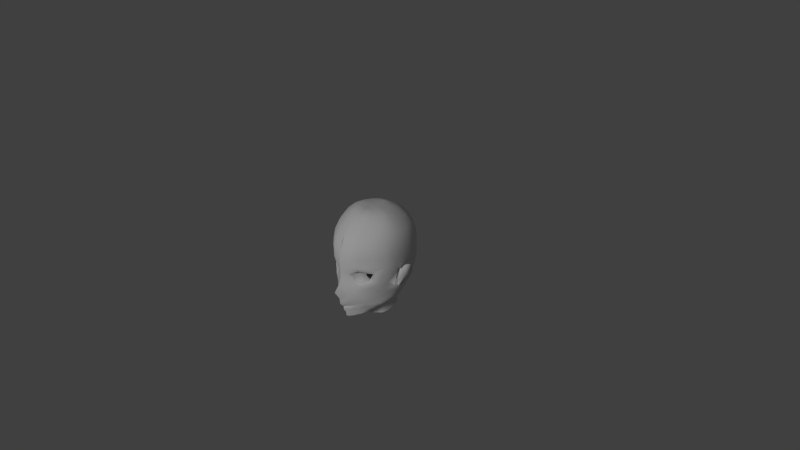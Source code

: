 # Source: kirito201306141649_finish_head_model.blend  (saved by Blender 2.66.1; exported with 4.5.12 LTS)
import bpy
from mathutils import Matrix  # noqa: F401  (used for matrix-valued properties, if any)

bpy.ops.wm.read_factory_settings(use_empty=True)
scene = bpy.context.scene
scene.name = 'Scene'

# ---- collections
col_collection_1 = bpy.data.collections.new('Collection 1'); scene.collection.children.link(col_collection_1)

# ---- world
world_world = bpy.data.worlds.new('World'); scene.world = world_world
world_world.color = (0.05088, 0.05088, 0.05088)
world_world.use_sun_shadow = False
world_world.sun_shadow_jitter_overblur = 0.0
world_world.cycles.sampling_method = 'MANUAL'
world_world.cycles.sample_map_resolution = 256

# ---- cameras
cam_camera = bpy.data.cameras.new('Camera')
cam_camera.clip_end = 100.0
cam_camera.lens = 35.0
cam_camera.sensor_width = 32.0
cam_camera.sensor_height = 18.0
cam_camera.ortho_scale = 7.314
cam_camera.dof.focus_distance = 0.0

# ---- lights
light_lamp = bpy.data.lights.new('Lamp', 'SUN')
light_lamp.transmission_factor = 0.0
light_lamp.cutoff_distance = 30.0
light_lamp.angle = 0.1993
light_lamp.energy = 1.0
light_lamp.shadow_buffer_clip_start = 1.001
light_lamp.shadow_soft_size = 0.1
light_lamp.shadow_cascade_max_distance = 1000.0
light_lamp.cycles.use_multiple_importance_sampling = False

# ---- meshes
me_plane = bpy.data.meshes.new('Plane')
me_plane.from_pydata([(0.3243, -0.5224, 3.975), (-1.004, -0.07045, 4.664), (-1.247, -0.09189, 4.843), (-0.8552, -0.527, 4.603), (0.4095, -0.7678, 3.878), (-0.1518, -0.6961, 4.242), (0.7569, -0.2668, 3.675), (-0.4919, -0.6768, 4.385), (1.062, 0.7262, 3.293), (0.5123, 0.8091, 3.836), (-0.6123, 0.8182, 4.134), (-1.012, -0.7362, 4.765), (-0.05591, -0.9095, 4.295), (0.9591, -0.4015, 3.429), (-1.208, 0.4993, 4.912), (-0.5132, -0.9333, 4.484), (1.28, 0.8164, 3.113), (0.7528, 0.9237, 3.744), (-1.461, -0.113, 4.974), (0.5567, -0.9401, 3.822), (-1.181, -0.8811, 4.863), (-0.03959, -1.088, 4.302), (1.192, -0.4817, 3.299), (-1.549, 0.5506, 5.149), (-0.5854, -1.116, 4.527), (1.55, 1.029, 2.716), (0.8432, 1.151, 3.66), (-0.2351, 1.097, 4.582), (-0.9911, 0.8851, 4.939), (1.062, 0.7262, 3.082), (-1.073, 0.4999, 4.683), (0.5903, -1.432, 3.558), (-0.1134, -1.69, 4.192), (1.517, -0.6965, 2.814), (-0.8251, -1.714, 4.735), (1.961, 1.513, 2.113), (1.132, 1.693, 3.421), (-0.1754, 1.597, 4.664), (-1.39, 1.185, 5.187), (1.974, 2.723, 2.033), (1.132, 2.903, 3.421), (-0.2496, 2.684, 4.726), (-1.231, 2.316, 5.284), (1.979, 3.416, 2.101), (1.119, 3.459, 3.571), (-0.3752, 3.396, 4.855), (-1.108, 3.347, 5.244), (0.3801, -2.368, 3.366), (1.041, -2.066, 2.506), (-0.2645, -2.456, 4.088), (-0.9703, -2.517, 4.751), (1.83, -0.6965, 1.488), (2.113, 1.513, 1.163), (2.2, 2.723, 1.163), (2.222, 3.416, 1.142), (1.378, -2.152, 1.401), (-2.454, 0.8594, 5.568), (-2.455, 2.072, 5.601), (-2.454, 3.306, 5.401), (-1.479, -2.523, 5.308), (-2.454, -1.098, 5.894), (-2.451, -2.041, 6.653), (-2.452, -0.3579, 5.589), (-2.452, -0.1642, 5.589), (0.7967, -2.936, 2.372), (0.2086, -3.109, 3.252), (-0.3772, -3.21, 4.004), (-1.048, -3.278, 4.686), (1.518, -2.781, 0.3288), (-1.797, -3.114, 5.489), (-2.453, -3.129, 5.961), (-2.45, -4.016, 5.853), (-1.156, -3.911, 4.549), (0.07464, -3.719, 3.102), (-0.5363, -3.86, 3.859), (-1.773, -3.938, 5.187), (0.6319, -3.515, 2.205), (1.41, -3.029, 0.491), (-0.6123, 0.8182, 4.134), (-0.5738, 0.9237, 4.14), (-2.443, -4.431, 5.477), (-1.129, -4.22, 4.344), (0.06741, -4.141, 2.825), (-0.5359, -4.208, 3.621), (-1.637, -4.357, 4.703), (0.5749, -3.956, 1.97), (1.188, -3.711, 0.6178), (-2.443, -4.499, 5.211), (-1.082, -4.368, 4.334), (0.1703, -4.454, 2.497), (-0.4951, -4.437, 3.429), (-1.723, -4.503, 4.668), (0.5906, -4.264, 1.724), (0.9715, -4.061, 0.7339), (-2.443, -4.648, 5.36), (-1.167, -4.458, 4.298), (0.06695, -4.604, 2.438), (-0.5374, -4.637, 3.328), (-1.773, -4.581, 4.817), (0.5577, -4.546, 1.602), (0.8064, -4.313, 0.9014), (-2.443, -5.05, 5.314), (-1.16, -5.06, 3.928), (-0.259, -5.006, 2.254), (-0.549, -5.067, 3.072), (-1.773, -4.944, 4.746), (0.2259, -4.857, 1.437), (0.6446, -4.549, 1.034), (-2.443, -5.539, 4.988), (-1.046, -5.613, 3.459), (-0.1099, -5.119, 1.857), (-0.448, -5.437, 2.39), (-1.701, -5.421, 4.349), (0.09066, -4.994, 1.629), (-2.443, -6.06, 4.94), (-1.17, -5.756, 3.48), (-0.7677, -5.742, 2.833), (-1.773, -5.954, 4.396), (-2.445, -6.404, 4.579), (-1.17, -5.996, 3.497), (-1.831, -6.227, 4.195), (0.3243, -0.5224, 2.67), (-1.004, -0.07045, 2.67), (-0.8552, -0.527, 2.67), (-0.1518, -0.6961, 2.67), (0.7569, -0.2668, 2.67), (-0.4919, -0.6768, 2.67), (1.062, 0.7262, 2.67), (0.5123, 0.8091, 2.67), (-1.073, 0.4999, 2.67), (-0.6123, 0.8182, 2.67), (1.924, -0.6779, 0.2228), (2.348, 0.912, 0.1565), (2.278, 2.762, -0.1233), (2.271, 3.421, -0.1447), (1.691, -2.293, 0.1657), (2.115, -1.395, -0.09887), (-0.02168, -4.934, 0.6187), (-0.5296, -5.251, 1.152), (0.09066, -4.808, 0.3907), (-2.47, -6.218, 3.34), (-1.113, -5.556, 1.595), (-1.17, -5.81, 2.259), (-1.831, -6.041, 2.957), (-2.486, -5.778, 2.385), (-2.471, -5.682, 1.878), (-2.442, -6.344, 1.475), (-2.442, -7.247, 1.141), (-1.66, -6.206, 1.178), (-0.2101, -5.157, -0.6149), (-0.5439, -5.401, -0.0814), (0.07642, -4.922, -0.8429), (-0.7819, -5.74, 0.6282), (-0.7656, -5.98, -0.9136), (-0.7483, -6.112, -0.2876), (-0.7548, -5.925, -1.369), (-0.8514, -6.15, 0.4476), (1.978, -1.827, -0.05244), (1.949, -2.03, -0.1665), (2.025, -1.995, -0.4335), (2.352, -1.356, -1.02), (2.612, -0.8087, -1.446), (1.691, -1.787, 0.2649), (2.803, -0.3038, -1.641), (2.955, 0.2455, -1.629), (3.059, 0.7378, -1.491), (3.096, 1.043, -1.298), (3.075, 1.254, -0.9722), (2.94, 1.214, -0.4801), (2.695, 0.8088, -0.0943), (2.17, 0.3796, 0.1655), (2.164, -0.9666, 0.04671), (1.887, -1.329, -0.1471), (1.752, -1.767, -0.1023), (1.724, -1.966, -0.2141), (1.798, -1.932, -0.4756), (2.118, -1.306, -1.05), (2.373, -0.7699, -1.467), (2.56, -0.2754, -1.658), (2.709, 0.2627, -1.647), (2.811, 0.7449, -1.511), (2.847, 1.043, -1.322), (2.826, 1.251, -1.003), (2.695, 1.211, -0.5212), (2.5, 0.8196, -0.118), (1.98, -0.9195, 0.0201), (1.961, -0.9976, -0.383), (1.872, -1.285, -0.3536), (1.854, -1.416, -0.427), (1.903, -1.394, -0.5986), (2.113, -0.9825, -0.9758), (2.28, -0.631, -1.249), (2.403, -0.3065, -1.374), (2.5, 0.04657, -1.367), (2.567, 0.363, -1.278), (2.591, 0.5588, -1.154), (2.577, 0.6947, -0.9448), (2.491, 0.6687, -0.6285), (2.356, 0.424, -0.3628), (2.015, -0.7183, -0.2867), (2.135, -0.5299, -0.703), (2.112, -0.607, -0.6951), (2.107, -0.6419, -0.7147), (2.12, -0.636, -0.7607), (2.176, -0.5259, -0.8617), (2.221, -0.4318, -0.9348), (2.254, -0.3449, -0.9684), (2.28, -0.2504, -0.9664), (2.298, -0.1657, -0.9426), (2.304, -0.1133, -0.9094), (2.3, -0.07687, -0.8534), (2.277, -0.08384, -0.7687), (2.241, -0.1493, -0.6976), (2.15, -0.4552, -0.6772), (2.589, -0.297, -0.729), (2.185, 3.386, -1.875), (0.4694, -4.45, -0.1426), (0.6683, -4.38, -0.7926), (0.9374, -4.03, -0.9088), (1.183, -3.348, -1.036), (1.924, -0.6779, 0.2228), (2.047, 0.317, -1.579), (1.608, -2.293, -1.565), (1.265, -3.1, -1.198), (2.195, 2.762, -1.854), (1.691, -1.787, 0.2649), (1.934, -0.6779, -1.508), (1.608, -1.787, -1.465), (1.614, 0.912, -2.978), (1.637, 3.386, -3.28), (0.1499, -4.38, -1.981), (0.3801, -4.03, -2.21), (0.6256, -3.348, -2.44), (1.15, -1.787, -2.868), (1.05, -2.293, -2.886), (0.7079, -3.1, -2.602), (1.638, 2.762, -3.258), (1.107, 0.912, -4.145), (1.451, -0.6121, -3.027), (1.13, 3.386, -4.145), (-0.3574, -4.38, -2.61), (-0.1272, -4.03, -2.692), (0.1183, -3.402, -3.137), (0.4939, -1.787, -3.682), (0.3642, -2.293, -3.522), (0.2006, -3.1, -3.269), (1.13, 2.762, -4.145), (0.9433, -0.6121, -3.945), (-2.457, -4.383, -3.17), (-2.457, 0.9083, -5.559), (-2.457, -0.6157, -4.996), (-2.457, 2.759, -5.899), (-2.457, -3.104, -3.401), (-2.457, -3.352, -3.314), (-2.457, -1.791, -4.128), (-2.457, -2.296, -3.739), (-2.457, 3.357, -5.961), (-2.457, -4.033, -3.176), (-0.4882, 0.912, -5.274), (-0.465, 3.386, -5.575), (-1.397, -4.38, -3.137), (-1.32, -4.03, -3.187), (-1.074, -3.563, -3.436), (-0.6813, -1.787, -4.212), (-0.6496, -2.293, -4.028), (-0.9921, -3.1, -3.623), (-0.4645, 2.762, -5.554), (-0.6514, -0.6121, -4.759), (-1.039, -5.761, -2.313), (-1.336, -5.715, -2.743), (-1.871, -5.689, -3.113), (-2.408, -5.699, -3.309), (-0.266, -4.873, -1.842), (-0.7407, -4.859, -2.478), (-1.429, -4.887, -3.136), (-2.484, -4.97, -3.171), (1.717, 4.508, 2.143), (0.9182, 4.666, 3.433), (-0.473, 4.607, 4.615), (-1.16, 4.561, 4.917), (2.131, 4.625, 1.077), (-2.431, 4.56, 5.069), (2.294, 4.63, -0.1284), (2.178, 4.597, -1.75), (1.528, 4.597, -3.267), (0.9374, 4.597, -4.192), (-2.424, 4.57, -5.72), (-0.5572, 4.597, -5.213), (1.374, 5.679, 2.051), (0.561, 5.726, 3.093), (-0.6239, 5.658, 3.908), (-1.175, 5.605, 4.316), (1.815, 5.679, 1.076), (-2.455, 5.561, 4.534), (1.949, 5.684, -0.2923), (1.785, 5.647, -1.693), (1.202, 5.647, -3.197), (0.6586, 5.647, -3.94), (-2.461, 5.616, -5.242), (-1.049, 5.647, -4.905), (0.7069, 6.665, 1.588), (0.03595, 6.695, 2.416), (-0.9019, 6.652, 3.107), (-1.624, 6.619, 3.434), (1.222, 6.675, 0.8824), (-2.461, 6.591, 3.54), (1.326, 6.668, -0.2509), (1.094, 6.645, -1.446), (0.5466, 6.645, -2.75), (-0.05838, 6.645, -3.534), (-2.454, 6.625, -4.263), (-1.54, 6.645, -4.22), (-0.1013, 7.449, 1.273), (-0.6174, 7.479, 1.934), (-1.031, 7.436, 2.32), (-1.624, 7.403, 2.619), (0.3432, 7.449, 0.5228), (-2.461, 7.375, 2.702), (0.3973, 7.453, -0.1355), (0.2605, 7.429, -1.049), (-0.2272, 7.429, -2.079), (-0.7633, 7.429, -2.732), (-1.54, 7.429, -3.139), (-2.455, 7.371, -3.303), (-0.9196, 7.864, 0.7686), (-1.257, 7.893, 1.185), (-1.526, 7.85, 1.428), (-1.914, 7.817, 1.616), (-0.6294, 7.864, 0.2962), (-2.463, 7.789, 1.668), (-0.5942, 7.867, -0.1182), (-0.6834, 7.843, -0.6932), (-1.002, 7.843, -1.342), (-1.352, 7.843, -1.753), (-1.859, 7.843, -2.009), (-2.465, 7.785, -2.112), (-2.452, 7.887, 0.7605), (-2.451, 7.856, 1.185), (-2.451, 7.815, 1.428), (-2.451, 7.797, 1.616), (-2.451, 7.934, 0.2962), (-2.451, 7.937, -0.1182), (-2.451, 7.919, -0.6932), (-2.451, 7.896, -1.342), (-2.451, 7.843, -1.753), (-2.451, 7.779, -2.009), (-1.66, -7.11, 0.8556), (-0.7656, -6.883, -1.156), (-0.7483, -7.016, -0.5538), (-0.7548, -6.829, -1.594), (-0.8514, -7.054, 0.1532), (-1.039, -6.664, -2.502), (-1.336, -6.618, -2.915), (-1.871, -6.593, -3.271), (-2.408, -6.603, -3.459)], [(10, 78), (30, 10), (29, 8), (62, 63), (131, 171)], [(5, 12, 4, 0), (6, 0, 4, 13), (9, 8, 16, 17), (8, 6, 13, 16), (7, 3, 11, 15), (3, 1, 2, 11), (18, 2, 14, 23), (17, 16, 25, 26), (11, 2, 18, 20), (17, 26, 27, 79), (16, 13, 22, 25), (13, 4, 19, 22), (14, 2, 1, 30), (12, 15, 24, 21), (15, 11, 20, 24), (12, 21, 19, 4), (23, 27, 28), (63, 18, 23, 56), (25, 22, 33, 35), (22, 19, 31, 33), (20, 60, 34, 24), (73, 65, 66, 74), (21, 24, 34, 32), (26, 25, 35, 36), (36, 35, 39, 40), (40, 39, 43, 44), (41, 40, 44, 45), (42, 41, 45, 46), (32, 34, 50, 49), (65, 47, 49, 66), (49, 47, 31, 32), (43, 39, 53, 54), (35, 33, 51, 52), (39, 35, 52, 53), (38, 42, 57, 56), (56, 23, 28, 38), (15, 12, 5, 7), (48, 47, 65, 64), (55, 48, 64, 68), (48, 55, 51, 33), (31, 47, 48, 33), (50, 59, 69, 67), (49, 50, 67, 66), (66, 67, 72, 74), (31, 19, 21, 32), (64, 65, 73, 76), (68, 64, 76, 77), (67, 69, 75, 72), (69, 70, 71, 75), (34, 60, 59, 50), (59, 60, 61), (70, 59, 61), (70, 69, 59), (27, 37, 38, 28), (26, 36, 37, 27), (36, 40, 41, 37), (37, 41, 42, 38), (18, 63, 60, 20), (46, 58, 57, 42), (9, 17, 79, 78), (79, 14, 30, 78), (14, 79, 27, 23), (76, 73, 82, 85), (72, 75, 84, 81), (75, 71, 80, 84), (77, 76, 85, 86), (73, 74, 83, 82), (74, 72, 81, 83), (86, 85, 92, 93), (81, 84, 91, 88), (83, 81, 88, 90), (82, 83, 90, 89), (85, 82, 89, 92), (84, 80, 87, 91), (91, 87, 94, 98), (93, 92, 99, 100), (88, 91, 98, 95), (90, 88, 95, 97), (89, 90, 97, 96), (92, 89, 96, 99), (99, 96, 103, 106), (98, 94, 101, 105), (100, 99, 106, 107), (95, 98, 105, 102), (97, 95, 102, 104), (96, 97, 104, 103), (103, 104, 111, 110), (106, 103, 110, 113), (105, 101, 108, 112), (102, 105, 112, 109), (104, 102, 109, 111), (111, 109, 115, 116), (112, 108, 114, 117), (109, 112, 117, 115), (117, 114, 118, 120), (115, 117, 120, 119), (119, 116, 115), (6, 8, 127, 125), (78, 30, 129, 130), (0, 6, 125, 121), (1, 3, 123, 122), (5, 0, 121, 124), (3, 7, 126, 123), (8, 9, 128, 127), (30, 1, 122, 129), (9, 78, 130, 128), (7, 5, 124, 126), (111, 116, 141, 138), (53, 52, 132, 133), (113, 110, 137, 139), (54, 53, 133, 134), (120, 118, 140, 143), (162, 131, 51), (116, 119, 142, 141), (68, 135, 55), (110, 111, 138, 137), (132, 52, 170), (119, 120, 143, 142), (144, 142, 143, 140), (145, 141, 142, 144), (138, 141, 152, 150), (152, 141, 148, 156), (137, 138, 150, 149), (139, 137, 149, 151), (150, 152, 156, 154), (149, 150, 154, 153), (151, 149, 153, 155), (141, 145, 146, 148), (139, 100, 107), (106, 139, 107), (113, 139, 106), (55, 135, 225, 51), (51, 131, 170, 52), (157, 158, 174, 173), (167, 168, 183, 182), (160, 161, 177, 176), (158, 159, 175, 174), (171, 136, 172, 185), (161, 163, 178, 177), (159, 160, 176, 175), (163, 164, 179, 178), (168, 169, 184, 183), (164, 165, 180, 179), (165, 166, 181, 180), (136, 157, 173, 172), (166, 167, 182, 181), (182, 183, 197, 196), (176, 177, 191, 190), (183, 184, 198, 197), (177, 178, 192, 191), (178, 179, 193, 192), (172, 173, 187, 186), (185, 172, 186, 199), (179, 180, 194, 193), (173, 174, 188, 187), (180, 181, 195, 194), (174, 175, 189, 188), (181, 182, 196, 195), (175, 176, 190, 189), (184, 185, 199, 198), (194, 195, 209, 208), (188, 189, 203, 202), (195, 196, 210, 209), (189, 190, 204, 203), (198, 199, 213, 212), (196, 197, 211, 210), (190, 191, 205, 204), (197, 198, 212, 211), (191, 192, 206, 205), (199, 186, 200, 213), (192, 193, 207, 206), (186, 187, 201, 200), (193, 194, 208, 207), (187, 188, 202, 201), (201, 202, 203, 204, 205, 206, 207, 208, 209, 210, 211, 212, 213, 200), (220, 185, 184, 132, 170), (214, 169, 168), (214, 167, 166), (214, 166, 165), (214, 165, 164), (214, 164, 163), (214, 163, 161), (214, 161, 160), (214, 160, 159), (214, 159, 158), (214, 158, 157), (214, 157, 136), (214, 136, 171), (214, 168, 167), (171, 169, 214), (169, 132, 184), (93, 100, 216, 217), (220, 225, 227, 226), (220, 226, 221, 170), (77, 86, 218, 219), (225, 135, 222, 227), (135, 68, 223, 222), (220, 171, 185), (131, 162, 225, 220), (134, 133, 224, 215), (169, 171, 220, 170, 132), (86, 93, 217, 218), (68, 77, 219, 223), (139, 216, 100), (151, 217, 216, 139), (215, 224, 236, 229), (228, 221, 226, 238), (219, 218, 231, 232), (132, 228, 224, 133), (233, 227, 222, 234), (224, 228, 236), (222, 223, 235, 234), (218, 217, 230, 231), (223, 219, 232, 235), (132, 221, 228), (221, 132, 170), (238, 226, 227, 233), (234, 235, 245, 244), (228, 238, 247, 237), (233, 234, 244, 243), (229, 236, 246, 239), (235, 232, 242, 245), (238, 233, 243, 247), (231, 230, 240, 241), (232, 231, 241, 242), (236, 228, 237, 246), (237, 258, 266, 246), (245, 265, 264, 244), (263, 243, 244, 264), (246, 266, 259, 239), (242, 262, 265, 245), (258, 237, 247, 267), (267, 247, 243, 263), (241, 261, 262, 242), (240, 260, 261, 241), (265, 262, 253, 252), (258, 267, 250, 249), (267, 263, 254, 250), (261, 260, 248, 257), (262, 261, 257, 253), (266, 258, 249, 251), (264, 265, 252, 255), (263, 264, 255, 254), (259, 266, 251, 256), (151, 272, 230, 217), (230, 272, 240), (240, 272, 273), (240, 273, 274, 260), (260, 274, 275, 248), (274, 270, 271, 275), (273, 269, 270, 274), (272, 268, 269, 273), (155, 268, 272, 151), (44, 43, 276, 277), (215, 229, 284, 283), (45, 44, 277, 278), (229, 239, 285, 284), (43, 54, 280, 276), (46, 45, 278, 279), (239, 259, 287, 285), (54, 134, 282, 280), (134, 215, 283, 282), (58, 46, 279, 281), (259, 256, 286, 287), (278, 277, 289, 290), (284, 285, 297, 296), (279, 278, 290, 291), (285, 287, 299, 297), (276, 280, 292, 288), (287, 286, 298, 299), (281, 279, 291, 293), (280, 282, 294, 292), (282, 283, 295, 294), (277, 276, 288, 289), (283, 284, 296, 295), (297, 299, 311, 309), (288, 292, 304, 300), (299, 298, 310, 311), (293, 291, 303, 305), (292, 294, 306, 304), (294, 295, 307, 306), (289, 288, 300, 301), (295, 296, 308, 307), (290, 289, 301, 302), (296, 297, 309, 308), (291, 290, 302, 303), (308, 309, 321, 320), (303, 302, 314, 315), (309, 311, 322, 321), (300, 304, 316, 312), (305, 303, 315, 317), (304, 306, 318, 316), (306, 307, 319, 318), (301, 300, 312, 313), (307, 308, 320, 319), (302, 301, 313, 314), (310, 323, 322, 311), (321, 322, 334, 333), (312, 316, 328, 324), (322, 323, 335, 334), (317, 315, 327, 329), (316, 318, 330, 328), (318, 319, 331, 330), (313, 312, 324, 325), (319, 320, 332, 331), (314, 313, 325, 326), (320, 321, 333, 332), (315, 314, 326, 327), (328, 330, 341, 340), (330, 331, 342, 341), (325, 324, 336, 337), (331, 332, 343, 342), (326, 325, 337, 338), (332, 333, 344, 343), (327, 326, 338, 339), (333, 334, 345, 344), (324, 328, 340, 336), (327, 339, 329), (345, 334, 335), (271, 270, 353, 354), (156, 148, 346, 350), (154, 156, 350, 348), (153, 154, 348, 347), (155, 153, 347, 349), (148, 146, 147, 346), (268, 155, 349, 351), (269, 268, 351, 352), (270, 269, 352, 353)])
me_plane.polygons.foreach_set('use_smooth', [True] * 328)
me_plane.use_remesh_preserve_volume = False
me_plane.use_remesh_preserve_attributes = False
me_plane.use_mirror_vertex_groups = False
me_plane.update()

# ---- curves / text
cu_beziercurve = bpy.data.curves.new('BezierCurve', 'CURVE')
cu_beziercurve.dimensions = '3D'
_sp = cu_beziercurve.splines.new('BEZIER'); _sp.bezier_points.add(26)
_sp.bezier_points.foreach_set('co', [0.8239, -0.1185, 0.001918, 0.6648, -0.1866, 0.001918, 0.7166, -0.3227, 0.001918, 0.7309, -0.4796, 0.001918, 0.6925, -0.4918, 0.001918, 0.6274, -0.5044, 0.001918, 0.5875, -0.5333, 0.001918, 0.555, -0.5344, 0.001918, 0.543, -0.5252, 0.001918, 0.5332, -0.5423, 0.001918, 0.5005, -0.5998, 0.001918, 0.4332, -0.5985, 0.001918, 0.377, -0.6182, 0.001918, 0.3237, -0.6528, 0.001918, 0.3005, -0.6437, 0.001918, 0.2139, -0.5826, 0.001918, 0.13, -0.5635, 0.001918, -0.09216, -0.5665, 0.001918, -0.331, -0.5145, 0.001918, -0.6619, -0.2545, 0.001918, -0.672, 0.2779, 0.001918, -0.2884, 0.5985, 0.001918, 0.1381, 0.5101, 0.001918, 0.4031, 0.3436, 0.001918, 0.5696, 0.3208, 0.001918, 0.6706, 0.3284, 0.001918, 0.764, 0.3504, 0.001918])
_sp.bezier_points.foreach_set('handle_left', [0.8532, -0.1167, 0.001918, 0.6746, -0.162, 0.00196, 0.7048, -0.2833, 0.00196, 0.7535, -0.4636, 0.00196, 0.7047, -0.4932, 0.00196, 0.6376, -0.4976, 0.001973, 0.5995, -0.5309, 0.001983, 0.5624, -0.5354, 0.002507, 0.5467, -0.5215, 0.002256, 0.5413, -0.5294, 0.001983, 0.5078, -0.5881, 0.001977, 0.4454, -0.601, 0.001977, 0.3871, -0.6101, 0.001977, 0.3365, -0.6509, 0.002082, 0.3061, -0.6498, 0.002056, 0.222, -0.5842, 0.001986, 0.1489, -0.5652, 0.001962, -0.0733, -0.5683, 0.001962, -0.2509, -0.5513, 0.001924, -0.625, -0.3138, 0.001928, -0.7169, 0.1466, 0.001924, -0.3764, 0.5932, 0.001925, 0.07944, 0.5444, 0.001928, 0.3188, 0.3693, 0.001927, 0.4815, 0.3208, 0.001951, 0.5833, 0.316, 0.001943, 0.73, 0.3414, 0.001939])
_sp.bezier_points.foreach_set('handle_right', [0.8042, -0.1197, 0.001918, 0.654, -0.2138, 0.00187, 0.7251, -0.3508, 0.001887, 0.707, -0.4966, 0.001872, 0.6634, -0.4885, 0.001815, 0.6084, -0.517, 0.001815, 0.5685, -0.5371, 0.001815, 0.5528, -0.5342, 0.00175, 0.5404, -0.5278, 0.001676, 0.5229, -0.5586, 0.001835, 0.4911, -0.6147, 0.001842, 0.4159, -0.595, 0.001834, 0.3634, -0.6293, 0.001838, 0.3175, -0.6537, 0.001838, 0.2954, -0.6382, 0.001791, 0.199, -0.5795, 0.001791, 0.1069, -0.5613, 0.001863, -0.1153, -0.5644, 0.001863, -0.484, -0.4441, 0.001906, -0.7126, -0.1732, 0.001903, -0.6157, 0.4426, 0.00191, -0.1491, 0.6067, 0.001906, 0.2208, 0.4618, 0.001902, 0.507, 0.3119, 0.001906, 0.6008, 0.3209, 0.001906, 0.7117, 0.3343, 0.001906, 0.8116, 0.363, 0.001888])
for _p, _l, _r in zip(_sp.bezier_points, ['ALIGNED', 'ALIGNED', 'ALIGNED', 'ALIGNED', 'ALIGNED', 'ALIGNED', 'ALIGNED', 'ALIGNED', 'ALIGNED', 'ALIGNED', 'ALIGNED', 'ALIGNED', 'ALIGNED', 'ALIGNED', 'ALIGNED', 'ALIGNED', 'ALIGNED', 'ALIGNED', 'ALIGNED', 'ALIGNED', 'ALIGNED', 'ALIGNED', 'ALIGNED', 'ALIGNED', 'ALIGNED', 'ALIGNED', 'ALIGNED'], ['ALIGNED', 'ALIGNED', 'ALIGNED', 'ALIGNED', 'ALIGNED', 'ALIGNED', 'ALIGNED', 'ALIGNED', 'ALIGNED', 'ALIGNED', 'ALIGNED', 'ALIGNED', 'ALIGNED', 'ALIGNED', 'ALIGNED', 'ALIGNED', 'ALIGNED', 'ALIGNED', 'ALIGNED', 'ALIGNED', 'ALIGNED', 'ALIGNED', 'ALIGNED', 'ALIGNED', 'ALIGNED', 'ALIGNED', 'ALIGNED']): _p.handle_left_type = _l; _p.handle_right_type = _r
_sp.order_u = 0
_sp.order_v = 0
_sp = cu_beziercurve.splines.new('BEZIER'); _sp.bezier_points.add(2)
_sp.bezier_points.foreach_set('co', [0.238, 0.007624, 0.4438, 0.3032, 0.02662, 0.4199, 0.1918, 0.1366, 0.4607])
_sp.bezier_points.foreach_set('handle_left', [0.2045, 0.01168, 0.4564, 0.3179, -0.007113, 0.4145, 0.2126, 0.1166, 0.4531])
_sp.bezier_points.foreach_set('handle_right', [0.2859, 0.001806, 0.4257, 0.2855, 0.06708, 0.4264, 0.161, 0.1662, 0.4719])
for _p, _l, _r in zip(_sp.bezier_points, ['ALIGNED', 'ALIGNED', 'ALIGNED'], ['ALIGNED', 'ALIGNED', 'ALIGNED']): _p.handle_left_type = _l; _p.handle_right_type = _r
_sp.order_u = 0
_sp.order_v = 0
_sp = cu_beziercurve.splines.new('BEZIER'); _sp.bezier_points.add(7)
_sp.bezier_points.foreach_set('co', [0.1918, 0.1366, 0.4607, 0.09331, 0.173, 0.4968, 0.01016, 0.1571, 0.5255, -0.03417, 0.08778, 0.5424, -0.004281, 0.02757, 0.5325, 0.05524, 0.003334, 0.5107, 0.1213, 0.001936, 0.4865, 0.2388, -0.01752, 0.4435])
_sp.bezier_points.foreach_set('handle_left', [0.2126, 0.1166, 0.4531, 0.1214, 0.1736, 0.4865, 0.03734, 0.1729, 0.5155, -0.03629, 0.1252, 0.5439, -0.02269, 0.04807, 0.5393, 0.03332, 0.007526, 0.5188, 0.09941, 0.006128, 0.4946, 0.2169, -0.01333, 0.4516])
_sp.bezier_points.foreach_set('handle_right', [0.161, 0.1662, 0.4719, 0.0595, 0.1723, 0.5091, -0.01836, 0.1405, 0.5359, -0.03224, 0.05379, 0.5412, 0.01609, 0.004882, 0.525, 0.08425, -0.002215, 0.5001, 0.1503, -0.003613, 0.4759, 0.2678, -0.02307, 0.4328])
for _p, _l, _r in zip(_sp.bezier_points, ['ALIGNED', 'ALIGNED', 'ALIGNED', 'ALIGNED', 'ALIGNED', 'ALIGNED', 'ALIGNED', 'ALIGNED'], ['ALIGNED', 'ALIGNED', 'ALIGNED', 'ALIGNED', 'ALIGNED', 'ALIGNED', 'ALIGNED', 'ALIGNED']): _p.handle_left_type = _l; _p.handle_right_type = _r
_sp.order_u = 0
_sp.order_v = 0
_sp = cu_beziercurve.splines.new('BEZIER'); _sp.bezier_points.add(4)
_sp.bezier_points.foreach_set('co', [0.3989, -0.04511, 0.3967, 0.5098, -0.06978, 0.348, 0.5801, -0.1417, 0.2672, 0.6538, -0.2697, 0.1682, 0.7265, -0.4541, 0.0009798])
_sp.bezier_points.foreach_set('handle_left', [0.3735, -0.041, 0.4048, 0.4935, -0.05639, 0.3598, 0.5703, -0.1267, 0.2806, 0.6424, -0.2516, 0.1819, 0.73, -0.4385, 0.09745])
_sp.bezier_points.foreach_set('handle_right', [0.438, -0.05143, 0.3841, 0.5401, -0.09472, 0.326, 0.599, -0.1706, 0.2413, 0.6687, -0.2932, 0.1505, 0.7238, -0.4666, -0.07612])
for _p, _l, _r in zip(_sp.bezier_points, ['ALIGNED', 'ALIGNED', 'ALIGNED', 'ALIGNED', 'ALIGNED'], ['ALIGNED', 'ALIGNED', 'ALIGNED', 'ALIGNED', 'ALIGNED']): _p.handle_left_type = _l; _p.handle_right_type = _r
_sp.order_u = 0
_sp.order_v = 0
_sp = cu_beziercurve.splines.new('BEZIER'); _sp.bezier_points.add(8)
_sp.bezier_points.foreach_set('co', [0.1976, 0.04384, 0.4513, 0.234, 0.04662, 0.4342, 0.2169, 0.08873, 0.4505, 0.1449, 0.1358, 0.4813, 0.07366, 0.1422, 0.5106, 0.01492, 0.1052, 0.5214, 0.01734, 0.06107, 0.5214, 0.08784, 0.04409, 0.4986, 0.1293, 0.0618, 0.4772])
_sp.bezier_points.foreach_set('handle_left', [0.1776, 0.05326, 0.471, 0.2159, 0.04316, 0.4526, 0.2343, 0.07481, 0.4527, 0.1687, 0.133, 0.4885, 0.09118, 0.1491, 0.5143, 0.02911, 0.1254, 0.5242, 0.006004, 0.08418, 0.5348, 0.07086, 0.03427, 0.5213, 0.1072, 0.0592, 0.4951])
_sp.bezier_points.foreach_set('handle_right', [0.2177, 0.03436, 0.4314, 0.2558, 0.0508, 0.412, 0.1943, 0.1067, 0.4476, 0.1296, 0.1376, 0.4767, 0.05069, 0.133, 0.5059, -0.003042, 0.07972, 0.5178, 0.02961, 0.03607, 0.5069, 0.1023, 0.05244, 0.4793, 0.1536, 0.06466, 0.4576])
for _p, _l, _r in zip(_sp.bezier_points, ['ALIGNED', 'ALIGNED', 'ALIGNED', 'ALIGNED', 'ALIGNED', 'ALIGNED', 'ALIGNED', 'ALIGNED', 'ALIGNED'], ['ALIGNED', 'ALIGNED', 'ALIGNED', 'ALIGNED', 'ALIGNED', 'ALIGNED', 'ALIGNED', 'ALIGNED', 'ALIGNED']): _p.handle_left_type = _l; _p.handle_right_type = _r
_sp.order_u = 0
_sp.order_v = 0
_sp = cu_beziercurve.splines.new('BEZIER'); _sp.bezier_points.add(1)
_sp.bezier_points.foreach_set('co', [0.3026, -0.5484, 0.05466, 0.4613, -0.4414, 0.1536])
_sp.bezier_points.foreach_set('handle_left', [0.2902, -0.5519, 0.05306, 0.4685, -0.4356, 0.1627])
_sp.bezier_points.foreach_set('handle_right', [0.3287, -0.541, 0.05803, 0.4476, -0.4524, 0.1363])
for _p, _l, _r in zip(_sp.bezier_points, ['ALIGNED', 'ALIGNED'], ['ALIGNED', 'ALIGNED']): _p.handle_left_type = _l; _p.handle_right_type = _r
_sp.order_u = 0
_sp.order_v = 0
_sp = cu_beziercurve.splines.new('BEZIER'); _sp.bezier_points.add(3)
_sp.bezier_points.foreach_set('co', [0.2578, -0.5725, 0.01271, 0.3285, -0.5725, 0.03668, 0.3587, -0.5826, 0.02186, 0.3628, -0.6327, 0.001024])
_sp.bezier_points.foreach_set('handle_left', [0.2431, -0.5761, 0.01107, 0.3159, -0.5704, 0.03466, 0.3481, -0.5794, 0.02867, 0.3633, -0.6295, 0.0085])
_sp.bezier_points.foreach_set('handle_right', [0.2836, -0.5662, 0.01558, 0.3491, -0.576, 0.03998, 0.3681, -0.5854, 0.0158, 0.362, -0.6372, -0.009581])
for _p, _l, _r in zip(_sp.bezier_points, ['ALIGNED', 'ALIGNED', 'ALIGNED', 'ALIGNED'], ['ALIGNED', 'ALIGNED', 'ALIGNED', 'ALIGNED']): _p.handle_left_type = _l; _p.handle_right_type = _r
_sp.order_u = 0
_sp.order_v = 0
_sp = cu_beziercurve.splines.new('BEZIER'); _sp.bezier_points.add(5)
_sp.bezier_points.foreach_set('co', [-0.02219, -0.02739, 0.4705, -0.166, -0.02739, 0.4719, -0.3864, -0.02739, 0.4576, -0.5263, -0.02739, 0.4118, -0.6632, -0.02739, 0.2686, -0.7084, -0.02739, -0.006626])
_sp.bezier_points.foreach_set('handle_left', [0.01721, -0.02722, 0.469, -0.1266, -0.02915, 0.4714, -0.3365, -0.02915, 0.4628, -0.4802, -0.02915, 0.4362, -0.6334, -0.02915, 0.3122, -0.7084, -0.02915, 0.06093])
_sp.bezier_points.foreach_set('handle_right', [-0.07945, -0.02765, 0.4726, -0.2232, -0.02484, 0.4726, -0.4434, -0.02539, 0.4516, -0.5769, -0.02546, 0.3849, -0.6955, -0.02549, 0.2213, -0.7085, -0.0259, -0.06391])
for _p, _l, _r in zip(_sp.bezier_points, ['ALIGNED', 'ALIGNED', 'ALIGNED', 'ALIGNED', 'ALIGNED', 'ALIGNED'], ['ALIGNED', 'ALIGNED', 'ALIGNED', 'ALIGNED', 'ALIGNED', 'ALIGNED']): _p.handle_left_type = _l; _p.handle_right_type = _r
_sp.order_u = 0
_sp.order_v = 0
_sp = cu_beziercurve.splines.new('BEZIER'); _sp.bezier_points.add(0)
_sp.bezier_points.foreach_set('co', [-0.09216, -0.5665, 0.001918])
_sp.bezier_points.foreach_set('handle_left', [-0.0733, -0.5683, 0.001962])
_sp.bezier_points.foreach_set('handle_right', [-0.1153, -0.5644, 0.001863])
for _p, _l, _r in zip(_sp.bezier_points, ['ALIGNED'], ['ALIGNED']): _p.handle_left_type = _l; _p.handle_right_type = _r
_sp.order_u = 0
_sp.order_v = 0
_sp = cu_beziercurve.splines.new('BEZIER'); _sp.bezier_points.add(2)
_sp.bezier_points.foreach_set('co', [0.05972, -0.4887, 0.1079, 0.009744, -0.4231, 0.2344, 0.03154, -0.3015, 0.3988])
_sp.bezier_points.foreach_set('handle_left', [0.07048, -0.4984, 0.09571, 0.01095, -0.4296, 0.2167, 0.02359, -0.3174, 0.3891])
_sp.bezier_points.foreach_set('handle_right', [0.04796, -0.4781, 0.1213, 0.007111, -0.4089, 0.2732, 0.04099, -0.2826, 0.4103])
for _p, _l, _r in zip(_sp.bezier_points, ['ALIGNED', 'ALIGNED', 'ALIGNED'], ['ALIGNED', 'ALIGNED', 'ALIGNED']): _p.handle_left_type = _l; _p.handle_right_type = _r
_sp.order_u = 0
_sp.order_v = 0
_sp = cu_beziercurve.splines.new('BEZIER'); _sp.bezier_points.add(4)
_sp.bezier_points.foreach_set('co', [0.04446, -0.4761, 0.1397, 0.1473, -0.4587, 0.1635, 0.1649, -0.4277, 0.228, 0.1225, -0.3747, 0.3218, 0.02554, -0.3206, 0.3584])
_sp.bezier_points.foreach_set('handle_left', [0.03401, -0.4774, 0.1403, 0.1387, -0.4679, 0.1527, 0.1645, -0.4374, 0.2158, 0.1343, -0.3827, 0.3117, 0.04372, -0.3176, 0.3538])
_sp.bezier_points.foreach_set('handle_right', [0.06651, -0.4732, 0.1383, 0.1564, -0.449, 0.1749, 0.1655, -0.4139, 0.2455, 0.1081, -0.3651, 0.3341, 0.004814, -0.3239, 0.3637])
for _p, _l, _r in zip(_sp.bezier_points, ['ALIGNED', 'ALIGNED', 'ALIGNED', 'ALIGNED', 'ALIGNED'], ['ALIGNED', 'ALIGNED', 'ALIGNED', 'ALIGNED', 'ALIGNED']): _p.handle_left_type = _l; _p.handle_right_type = _r
_sp.order_u = 0
_sp.order_v = 0
_sp = cu_beziercurve.splines.new('BEZIER'); _sp.bezier_points.add(7)
_sp.bezier_points.foreach_set('co', [0.03655, -0.46, 0.1637, 0.08578, -0.461, 0.165, 0.1303, -0.46, 0.179, 0.1595, -0.4421, 0.1983, 0.1573, -0.4072, 0.2502, 0.1316, -0.3974, 0.2868, 0.08245, -0.3835, 0.2994, 0.01127, -0.3822, 0.3021])
_sp.bezier_points.foreach_set('handle_left', [0.01845, -0.4594, 0.1636, 0.07579, -0.4608, 0.1644, 0.1218, -0.4614, 0.1759, 0.1525, -0.4502, 0.1876, 0.1594, -0.4093, 0.2421, 0.1457, -0.403, 0.2822, 0.09873, -0.3849, 0.2993, 0.000818, -0.3836, 0.3027])
_sp.bezier_points.foreach_set('handle_right', [0.05775, -0.4607, 0.1638, 0.1075, -0.4613, 0.1665, 0.1511, -0.4567, 0.1864, 0.1704, -0.4294, 0.215, 0.152, -0.4017, 0.2713, 0.1134, -0.3903, 0.2926, 0.06025, -0.3817, 0.2996, 0.03331, -0.3794, 0.3007])
for _p, _l, _r in zip(_sp.bezier_points, ['ALIGNED', 'ALIGNED', 'ALIGNED', 'ALIGNED', 'ALIGNED', 'ALIGNED', 'ALIGNED', 'ALIGNED'], ['ALIGNED', 'ALIGNED', 'ALIGNED', 'ALIGNED', 'ALIGNED', 'ALIGNED', 'ALIGNED', 'ALIGNED']): _p.handle_left_type = _l; _p.handle_right_type = _r
_sp.order_u = 0
_sp.order_v = 0
_sp = cu_beziercurve.splines.new('BEZIER'); _sp.bezier_points.add(5)
_sp.bezier_points.foreach_set('co', [-0.2529, -0.3439, 0.3506, -0.2505, -0.1044, 0.4685, -0.2465, 0.08391, 0.4721, -0.2447, 0.2939, 0.4254, -0.2413, 0.4969, 0.2799, -0.2413, 0.6185, 0.001884])
_sp.bezier_points.foreach_set('handle_left', [-0.255, -0.432, 0.2752, -0.2526, -0.1925, 0.4672, -0.2485, -0.004203, 0.4721, -0.2474, 0.2134, 0.4612, -0.2331, 0.4418, 0.3467, -0.2441, 0.6162, 0.08994])
_sp.bezier_points.foreach_set('handle_right', [-0.2505, -0.2404, 0.4393, -0.2473, 0.03193, 0.4705, -0.2433, 0.2202, 0.472, -0.2416, 0.3903, 0.3827, -0.2547, 0.5874, 0.1702, -0.2381, 0.6211, -0.09604])
for _p, _l, _r in zip(_sp.bezier_points, ['ALIGNED', 'ALIGNED', 'ALIGNED', 'ALIGNED', 'ALIGNED', 'ALIGNED'], ['ALIGNED', 'ALIGNED', 'ALIGNED', 'ALIGNED', 'ALIGNED', 'ALIGNED']): _p.handle_left_type = _l; _p.handle_right_type = _r
_sp.order_u = 0
_sp.order_v = 0
_sp = cu_beziercurve.splines.new('BEZIER'); _sp.bezier_points.add(4)
_sp.bezier_points.foreach_set('co', [0.7284, -0.1453, 0.001918, 0.7083, -0.06647, 0.1401, 0.6941, 0.09301, 0.1728, 0.669, 0.2527, 0.132, 0.6648, 0.3318, 0.001918])
_sp.bezier_points.foreach_set('handle_left', [0.7323, -0.1507, -0.02669, 0.7067, -0.08782, 0.12, 0.6998, 0.06419, 0.1726, 0.674, 0.2302, 0.1502, 0.6671, 0.329, 0.05226])
_sp.bezier_points.foreach_set('handle_right', [0.7196, -0.1329, 0.06784, 0.7104, -0.03876, 0.1662, 0.6861, 0.1337, 0.1729, 0.6619, 0.285, 0.1059, 0.6631, 0.3339, -0.03541])
for _p, _l, _r in zip(_sp.bezier_points, ['ALIGNED', 'ALIGNED', 'ALIGNED', 'ALIGNED', 'ALIGNED'], ['ALIGNED', 'ALIGNED', 'ALIGNED', 'ALIGNED', 'ALIGNED']): _p.handle_left_type = _l; _p.handle_right_type = _r
_sp.order_u = 0
_sp.order_v = 0
_sp = cu_beziercurve.splines.new('BEZIER'); _sp.bezier_points.add(1)
_sp.bezier_points.foreach_set('co', [0.5376, -0.479, 0.08963, 0.5456, -0.5237, 0.001885])
_sp.bezier_points.foreach_set('handle_left', [0.5363, -0.462, 0.1013, 0.5455, -0.526, 0.0202])
_sp.bezier_points.foreach_set('handle_right', [0.539, -0.4966, 0.07758, 0.5456, -0.5212, -0.01732])
for _p, _l, _r in zip(_sp.bezier_points, ['ALIGNED', 'ALIGNED'], ['ALIGNED', 'ALIGNED']): _p.handle_left_type = _l; _p.handle_right_type = _r
_sp.order_u = 0
_sp.order_v = 0
_sp = cu_beziercurve.splines.new('BEZIER'); _sp.bezier_points.add(1)
_sp.bezier_points.foreach_set('co', [0.5376, -0.479, 0.08963, 0.5456, -0.5237, 0.001885])
_sp.bezier_points.foreach_set('handle_left', [0.5363, -0.462, 0.1013, 0.5455, -0.526, 0.0202])
_sp.bezier_points.foreach_set('handle_right', [0.539, -0.4966, 0.07758, 0.5456, -0.5212, -0.01732])
for _p, _l, _r in zip(_sp.bezier_points, ['ALIGNED', 'ALIGNED'], ['ALIGNED', 'ALIGNED']): _p.handle_left_type = _l; _p.handle_right_type = _r
_sp.order_u = 0
_sp.order_v = 0
_sp = cu_beziercurve.splines.new('BEZIER'); _sp.bezier_points.add(4)
_sp.bezier_points.foreach_set('co', [0.7284, -0.1453, 0.001918, 0.7083, -0.06647, 0.1401, 0.6941, 0.09301, 0.1728, 0.669, 0.2527, 0.132, 0.6648, 0.3318, 0.001918])
_sp.bezier_points.foreach_set('handle_left', [0.7323, -0.1507, -0.02669, 0.7067, -0.08782, 0.12, 0.6998, 0.06419, 0.1726, 0.674, 0.2302, 0.1502, 0.6671, 0.329, 0.05226])
_sp.bezier_points.foreach_set('handle_right', [0.7196, -0.1329, 0.06784, 0.7104, -0.03876, 0.1662, 0.6861, 0.1337, 0.1729, 0.6619, 0.285, 0.1059, 0.6631, 0.3339, -0.03541])
for _p, _l, _r in zip(_sp.bezier_points, ['ALIGNED', 'ALIGNED', 'ALIGNED', 'ALIGNED', 'ALIGNED'], ['ALIGNED', 'ALIGNED', 'ALIGNED', 'ALIGNED', 'ALIGNED']): _p.handle_left_type = _l; _p.handle_right_type = _r
_sp.order_u = 0
_sp.order_v = 0
_sp = cu_beziercurve.splines.new('BEZIER'); _sp.bezier_points.add(6)
_sp.bezier_points.foreach_set('co', [-0.2374, -0.5414, 0.001918, -0.2529, -0.3439, 0.3506, -0.2505, -0.1044, 0.4685, -0.2465, 0.08391, 0.4721, -0.2447, 0.2939, 0.4254, -0.2413, 0.4969, 0.2799, -0.2413, 0.6185, 0.001884])
_sp.bezier_points.foreach_set('handle_left', [-0.2365, -0.5405, -0.07313, -0.255, -0.432, 0.2752, -0.2526, -0.1925, 0.4672, -0.2485, -0.004203, 0.4721, -0.2474, 0.2134, 0.4612, -0.2331, 0.4418, 0.3467, -0.2441, 0.6162, 0.08994])
_sp.bezier_points.foreach_set('handle_right', [-0.2399, -0.5439, 0.1958, -0.2505, -0.2404, 0.4393, -0.2473, 0.03193, 0.4705, -0.2433, 0.2202, 0.472, -0.2416, 0.3903, 0.3827, -0.2547, 0.5874, 0.1702, -0.2381, 0.6211, -0.09604])
for _p, _l, _r in zip(_sp.bezier_points, ['ALIGNED', 'ALIGNED', 'ALIGNED', 'ALIGNED', 'ALIGNED', 'ALIGNED', 'ALIGNED'], ['ALIGNED', 'ALIGNED', 'ALIGNED', 'ALIGNED', 'ALIGNED', 'ALIGNED', 'ALIGNED']): _p.handle_left_type = _l; _p.handle_right_type = _r
_sp.order_u = 0
_sp.order_v = 0
_sp = cu_beziercurve.splines.new('BEZIER'); _sp.bezier_points.add(7)
_sp.bezier_points.foreach_set('co', [0.03655, -0.46, 0.1637, 0.08578, -0.461, 0.165, 0.1303, -0.46, 0.179, 0.1595, -0.4421, 0.1983, 0.1573, -0.4072, 0.2502, 0.1316, -0.3974, 0.2868, 0.08245, -0.3835, 0.2994, 0.01127, -0.3822, 0.3021])
_sp.bezier_points.foreach_set('handle_left', [0.01845, -0.4594, 0.1636, 0.07579, -0.4608, 0.1644, 0.1218, -0.4614, 0.1759, 0.1525, -0.4502, 0.1876, 0.1594, -0.4093, 0.2421, 0.1457, -0.403, 0.2822, 0.09873, -0.3849, 0.2993, 0.000818, -0.3836, 0.3027])
_sp.bezier_points.foreach_set('handle_right', [0.05775, -0.4607, 0.1638, 0.1075, -0.4613, 0.1665, 0.1511, -0.4567, 0.1864, 0.1704, -0.4294, 0.215, 0.152, -0.4017, 0.2713, 0.1134, -0.3903, 0.2926, 0.06025, -0.3817, 0.2996, 0.03331, -0.3794, 0.3007])
for _p, _l, _r in zip(_sp.bezier_points, ['ALIGNED', 'ALIGNED', 'ALIGNED', 'ALIGNED', 'ALIGNED', 'ALIGNED', 'ALIGNED', 'ALIGNED'], ['ALIGNED', 'ALIGNED', 'ALIGNED', 'ALIGNED', 'ALIGNED', 'ALIGNED', 'ALIGNED', 'ALIGNED']): _p.handle_left_type = _l; _p.handle_right_type = _r
_sp.order_u = 0
_sp.order_v = 0
_sp = cu_beziercurve.splines.new('BEZIER'); _sp.bezier_points.add(4)
_sp.bezier_points.foreach_set('co', [0.04446, -0.4761, 0.1397, 0.1473, -0.4587, 0.1635, 0.1649, -0.4277, 0.228, 0.1225, -0.3747, 0.3218, 0.02554, -0.3206, 0.3584])
_sp.bezier_points.foreach_set('handle_left', [0.03401, -0.4774, 0.1403, 0.1387, -0.4679, 0.1527, 0.1645, -0.4374, 0.2158, 0.1343, -0.3827, 0.3117, 0.04372, -0.3176, 0.3538])
_sp.bezier_points.foreach_set('handle_right', [0.06651, -0.4732, 0.1383, 0.1564, -0.449, 0.1749, 0.1655, -0.4139, 0.2455, 0.1081, -0.3651, 0.3341, 0.004814, -0.3239, 0.3637])
for _p, _l, _r in zip(_sp.bezier_points, ['ALIGNED', 'ALIGNED', 'ALIGNED', 'ALIGNED', 'ALIGNED'], ['ALIGNED', 'ALIGNED', 'ALIGNED', 'ALIGNED', 'ALIGNED']): _p.handle_left_type = _l; _p.handle_right_type = _r
_sp.order_u = 0
_sp.order_v = 0
_sp = cu_beziercurve.splines.new('BEZIER'); _sp.bezier_points.add(2)
_sp.bezier_points.foreach_set('co', [0.05972, -0.4887, 0.1079, 0.009744, -0.4231, 0.2344, 0.03154, -0.3015, 0.3988])
_sp.bezier_points.foreach_set('handle_left', [0.07048, -0.4984, 0.09571, 0.01095, -0.4296, 0.2167, 0.02359, -0.3174, 0.3891])
_sp.bezier_points.foreach_set('handle_right', [0.04796, -0.4781, 0.1213, 0.007111, -0.4089, 0.2732, 0.04099, -0.2826, 0.4103])
for _p, _l, _r in zip(_sp.bezier_points, ['ALIGNED', 'ALIGNED', 'ALIGNED'], ['ALIGNED', 'ALIGNED', 'ALIGNED']): _p.handle_left_type = _l; _p.handle_right_type = _r
_sp.order_u = 0
_sp.order_v = 0
_sp = cu_beziercurve.splines.new('BEZIER'); _sp.bezier_points.add(0)
_sp.bezier_points.foreach_set('co', [-0.09216, -0.5665, 0.001918])
_sp.bezier_points.foreach_set('handle_left', [-0.0733, -0.5683, 0.001962])
_sp.bezier_points.foreach_set('handle_right', [-0.1153, -0.5644, 0.001863])
for _p, _l, _r in zip(_sp.bezier_points, ['ALIGNED'], ['ALIGNED']): _p.handle_left_type = _l; _p.handle_right_type = _r
_sp.order_u = 0
_sp.order_v = 0
_sp = cu_beziercurve.splines.new('BEZIER'); _sp.bezier_points.add(5)
_sp.bezier_points.foreach_set('co', [-0.02219, -0.02739, 0.4705, -0.166, -0.02739, 0.4719, -0.3864, -0.02739, 0.4576, -0.5263, -0.02739, 0.4118, -0.6632, -0.02739, 0.2686, -0.7084, -0.02739, -0.006626])
_sp.bezier_points.foreach_set('handle_left', [0.01721, -0.02722, 0.469, -0.1266, -0.02915, 0.4714, -0.3365, -0.02915, 0.4628, -0.4802, -0.02915, 0.4362, -0.6334, -0.02915, 0.3122, -0.7084, -0.02915, 0.06093])
_sp.bezier_points.foreach_set('handle_right', [-0.07945, -0.02765, 0.4726, -0.2232, -0.02484, 0.4726, -0.4434, -0.02539, 0.4516, -0.5769, -0.02546, 0.3849, -0.6955, -0.02549, 0.2213, -0.7085, -0.0259, -0.06391])
for _p, _l, _r in zip(_sp.bezier_points, ['ALIGNED', 'ALIGNED', 'ALIGNED', 'ALIGNED', 'ALIGNED', 'ALIGNED'], ['ALIGNED', 'ALIGNED', 'ALIGNED', 'ALIGNED', 'ALIGNED', 'ALIGNED']): _p.handle_left_type = _l; _p.handle_right_type = _r
_sp.order_u = 0
_sp.order_v = 0
_sp = cu_beziercurve.splines.new('BEZIER'); _sp.bezier_points.add(3)
_sp.bezier_points.foreach_set('co', [0.2578, -0.5725, 0.01271, 0.3285, -0.5725, 0.03668, 0.3587, -0.5826, 0.02186, 0.3628, -0.6327, 0.001024])
_sp.bezier_points.foreach_set('handle_left', [0.2431, -0.5761, 0.01107, 0.3159, -0.5704, 0.03466, 0.3481, -0.5794, 0.02867, 0.3633, -0.6295, 0.0085])
_sp.bezier_points.foreach_set('handle_right', [0.2836, -0.5662, 0.01558, 0.3491, -0.576, 0.03998, 0.3681, -0.5854, 0.0158, 0.362, -0.6372, -0.009581])
for _p, _l, _r in zip(_sp.bezier_points, ['ALIGNED', 'ALIGNED', 'ALIGNED', 'ALIGNED'], ['ALIGNED', 'ALIGNED', 'ALIGNED', 'ALIGNED']): _p.handle_left_type = _l; _p.handle_right_type = _r
_sp.order_u = 0
_sp.order_v = 0
_sp = cu_beziercurve.splines.new('BEZIER'); _sp.bezier_points.add(1)
_sp.bezier_points.foreach_set('co', [0.3026, -0.5484, 0.05466, 0.4613, -0.4414, 0.1536])
_sp.bezier_points.foreach_set('handle_left', [0.2902, -0.5519, 0.05306, 0.4685, -0.4356, 0.1627])
_sp.bezier_points.foreach_set('handle_right', [0.3287, -0.541, 0.05803, 0.4476, -0.4524, 0.1363])
for _p, _l, _r in zip(_sp.bezier_points, ['ALIGNED', 'ALIGNED'], ['ALIGNED', 'ALIGNED']): _p.handle_left_type = _l; _p.handle_right_type = _r
_sp.order_u = 0
_sp.order_v = 0
_sp = cu_beziercurve.splines.new('BEZIER'); _sp.bezier_points.add(8)
_sp.bezier_points.foreach_set('co', [0.1976, 0.04384, 0.4513, 0.234, 0.04662, 0.4342, 0.2169, 0.08873, 0.4505, 0.1449, 0.1358, 0.4813, 0.07366, 0.1422, 0.5106, 0.01492, 0.1052, 0.5214, 0.01734, 0.06107, 0.5214, 0.08784, 0.04409, 0.4986, 0.1293, 0.0618, 0.4772])
_sp.bezier_points.foreach_set('handle_left', [0.1776, 0.05326, 0.471, 0.2159, 0.04316, 0.4526, 0.2343, 0.07481, 0.4527, 0.1687, 0.133, 0.4885, 0.09118, 0.1491, 0.5143, 0.02911, 0.1254, 0.5242, 0.006004, 0.08418, 0.5348, 0.07086, 0.03427, 0.5213, 0.1072, 0.0592, 0.4951])
_sp.bezier_points.foreach_set('handle_right', [0.2177, 0.03436, 0.4314, 0.2558, 0.0508, 0.412, 0.1943, 0.1067, 0.4476, 0.1296, 0.1376, 0.4767, 0.05069, 0.133, 0.5059, -0.003042, 0.07972, 0.5178, 0.02961, 0.03607, 0.5069, 0.1023, 0.05244, 0.4793, 0.1536, 0.06466, 0.4576])
for _p, _l, _r in zip(_sp.bezier_points, ['ALIGNED', 'ALIGNED', 'ALIGNED', 'ALIGNED', 'ALIGNED', 'ALIGNED', 'ALIGNED', 'ALIGNED', 'ALIGNED'], ['ALIGNED', 'ALIGNED', 'ALIGNED', 'ALIGNED', 'ALIGNED', 'ALIGNED', 'ALIGNED', 'ALIGNED', 'ALIGNED']): _p.handle_left_type = _l; _p.handle_right_type = _r
_sp.order_u = 0
_sp.order_v = 0
_sp = cu_beziercurve.splines.new('BEZIER'); _sp.bezier_points.add(2)
_sp.bezier_points.foreach_set('co', [0.3989, -0.04511, 0.3967, 0.5098, -0.06978, 0.348, 0.5801, -0.1417, 0.2672])
_sp.bezier_points.foreach_set('handle_left', [0.3735, -0.041, 0.4048, 0.4935, -0.05639, 0.3598, 0.5699, -0.1263, 0.2798])
_sp.bezier_points.foreach_set('handle_right', [0.438, -0.05143, 0.3841, 0.5401, -0.09472, 0.326, 0.599, -0.1703, 0.2437])
for _p, _l, _r in zip(_sp.bezier_points, ['ALIGNED', 'ALIGNED', 'ALIGNED'], ['ALIGNED', 'ALIGNED', 'ALIGNED']): _p.handle_left_type = _l; _p.handle_right_type = _r
_sp.order_u = 0
_sp.order_v = 0
_sp = cu_beziercurve.splines.new('BEZIER'); _sp.bezier_points.add(7)
_sp.bezier_points.foreach_set('co', [0.1918, 0.1366, 0.4607, 0.09331, 0.173, 0.4968, 0.01016, 0.1571, 0.5255, -0.03417, 0.08778, 0.5424, -0.004281, 0.02757, 0.5325, 0.05524, 0.003334, 0.5107, 0.1213, 0.001936, 0.4865, 0.2388, -0.01752, 0.4435])
_sp.bezier_points.foreach_set('handle_left', [0.2126, 0.1166, 0.4531, 0.1214, 0.1736, 0.4865, 0.03734, 0.1729, 0.5155, -0.03629, 0.1252, 0.5439, -0.02269, 0.04807, 0.5393, 0.03332, 0.007526, 0.5188, 0.09941, 0.006128, 0.4946, 0.2169, -0.01333, 0.4516])
_sp.bezier_points.foreach_set('handle_right', [0.161, 0.1662, 0.4719, 0.0595, 0.1723, 0.5091, -0.01836, 0.1405, 0.5359, -0.03224, 0.05379, 0.5412, 0.01609, 0.004882, 0.525, 0.08425, -0.002215, 0.5001, 0.1503, -0.003613, 0.4759, 0.2678, -0.02307, 0.4328])
for _p, _l, _r in zip(_sp.bezier_points, ['ALIGNED', 'ALIGNED', 'ALIGNED', 'ALIGNED', 'ALIGNED', 'ALIGNED', 'ALIGNED', 'ALIGNED'], ['ALIGNED', 'ALIGNED', 'ALIGNED', 'ALIGNED', 'ALIGNED', 'ALIGNED', 'ALIGNED', 'ALIGNED']): _p.handle_left_type = _l; _p.handle_right_type = _r
_sp.order_u = 0
_sp.order_v = 0
_sp = cu_beziercurve.splines.new('BEZIER'); _sp.bezier_points.add(2)
_sp.bezier_points.foreach_set('co', [0.238, 0.007624, 0.4438, 0.3032, 0.02662, 0.4199, 0.1918, 0.1366, 0.4607])
_sp.bezier_points.foreach_set('handle_left', [0.2045, 0.01168, 0.4564, 0.3179, -0.007113, 0.4145, 0.2126, 0.1166, 0.4531])
_sp.bezier_points.foreach_set('handle_right', [0.2859, 0.001806, 0.4257, 0.2855, 0.06708, 0.4264, 0.161, 0.1662, 0.4719])
for _p, _l, _r in zip(_sp.bezier_points, ['ALIGNED', 'ALIGNED', 'ALIGNED'], ['ALIGNED', 'ALIGNED', 'ALIGNED']): _p.handle_left_type = _l; _p.handle_right_type = _r
_sp.order_u = 0
_sp.order_v = 0
_sp = cu_beziercurve.splines.new('BEZIER'); _sp.bezier_points.add(26)
_sp.bezier_points.foreach_set('co', [0.8239, -0.1185, 0.001918, 0.6648, -0.1866, 0.001918, 0.7166, -0.3227, 0.001918, 0.7309, -0.4796, 0.001918, 0.6925, -0.4918, 0.001918, 0.6274, -0.5044, 0.001918, 0.5875, -0.5333, 0.001918, 0.555, -0.5344, 0.001918, 0.543, -0.5252, 0.001918, 0.5332, -0.5423, 0.001918, 0.5005, -0.5998, 0.001918, 0.4332, -0.5985, 0.001918, 0.377, -0.6182, 0.001918, 0.3237, -0.6528, 0.001918, 0.3005, -0.6437, 0.001918, 0.2139, -0.5826, 0.001918, 0.13, -0.5635, 0.001918, -0.09216, -0.5665, 0.001918, -0.331, -0.5145, 0.001918, -0.6619, -0.2545, 0.001918, -0.672, 0.2779, 0.001918, -0.2884, 0.5985, 0.001918, 0.1381, 0.5101, 0.001918, 0.4031, 0.3436, 0.001918, 0.5696, 0.3208, 0.001918, 0.6706, 0.3284, 0.001918, 0.764, 0.3504, 0.001918])
_sp.bezier_points.foreach_set('handle_left', [0.8532, -0.1167, 0.001918, 0.6746, -0.162, 0.00196, 0.7048, -0.2833, 0.00196, 0.7535, -0.4636, 0.00196, 0.7047, -0.4932, 0.00196, 0.6376, -0.4976, 0.001973, 0.5995, -0.5309, 0.001983, 0.5624, -0.5354, 0.002507, 0.5467, -0.5215, 0.002256, 0.5413, -0.5294, 0.001983, 0.5078, -0.5881, 0.001977, 0.4454, -0.601, 0.001977, 0.3871, -0.6101, 0.001977, 0.3365, -0.6509, 0.002082, 0.3061, -0.6498, 0.002056, 0.222, -0.5842, 0.001986, 0.1489, -0.5652, 0.001962, -0.0733, -0.5683, 0.001962, -0.2509, -0.5513, 0.001924, -0.625, -0.3138, 0.001928, -0.7169, 0.1466, 0.001924, -0.3764, 0.5932, 0.001925, 0.07944, 0.5444, 0.001928, 0.3188, 0.3693, 0.001927, 0.4815, 0.3208, 0.001951, 0.5833, 0.316, 0.001943, 0.73, 0.3414, 0.001939])
_sp.bezier_points.foreach_set('handle_right', [0.8042, -0.1197, 0.001918, 0.654, -0.2138, 0.00187, 0.7251, -0.3508, 0.001887, 0.707, -0.4966, 0.001872, 0.6634, -0.4885, 0.001815, 0.6084, -0.517, 0.001815, 0.5685, -0.5371, 0.001815, 0.5528, -0.5342, 0.00175, 0.5404, -0.5278, 0.001676, 0.5229, -0.5586, 0.001835, 0.4911, -0.6147, 0.001842, 0.4159, -0.595, 0.001834, 0.3634, -0.6293, 0.001838, 0.3175, -0.6537, 0.001838, 0.2954, -0.6382, 0.001791, 0.199, -0.5795, 0.001791, 0.1069, -0.5613, 0.001863, -0.1153, -0.5644, 0.001863, -0.484, -0.4441, 0.001906, -0.7126, -0.1732, 0.001903, -0.6157, 0.4426, 0.00191, -0.1491, 0.6067, 0.001906, 0.2208, 0.4618, 0.001902, 0.507, 0.3119, 0.001906, 0.6008, 0.3209, 0.001906, 0.7117, 0.3343, 0.001906, 0.8116, 0.363, 0.001888])
for _p, _l, _r in zip(_sp.bezier_points, ['ALIGNED', 'ALIGNED', 'ALIGNED', 'ALIGNED', 'ALIGNED', 'ALIGNED', 'ALIGNED', 'ALIGNED', 'ALIGNED', 'ALIGNED', 'ALIGNED', 'ALIGNED', 'ALIGNED', 'ALIGNED', 'ALIGNED', 'ALIGNED', 'ALIGNED', 'ALIGNED', 'ALIGNED', 'ALIGNED', 'ALIGNED', 'ALIGNED', 'ALIGNED', 'ALIGNED', 'ALIGNED', 'ALIGNED', 'ALIGNED'], ['ALIGNED', 'ALIGNED', 'ALIGNED', 'ALIGNED', 'ALIGNED', 'ALIGNED', 'ALIGNED', 'ALIGNED', 'ALIGNED', 'ALIGNED', 'ALIGNED', 'ALIGNED', 'ALIGNED', 'ALIGNED', 'ALIGNED', 'ALIGNED', 'ALIGNED', 'ALIGNED', 'ALIGNED', 'ALIGNED', 'ALIGNED', 'ALIGNED', 'ALIGNED', 'ALIGNED', 'ALIGNED', 'ALIGNED', 'ALIGNED']): _p.handle_left_type = _l; _p.handle_right_type = _r
_sp.order_u = 0
_sp.order_v = 0
_sp = cu_beziercurve.splines.new('BEZIER'); _sp.bezier_points.add(25)
_sp.bezier_points.foreach_set('co', [0.8239, -0.1185, 0.001214, 0.6648, -0.1866, 0.001214, 0.7166, -0.3227, 0.001214, 0.7309, -0.4796, 0.001214, 0.6925, -0.4918, 0.001214, 0.6274, -0.5044, 0.001214, 0.5875, -0.5333, 0.001214, 0.555, -0.5344, 0.001214, 0.543, -0.5252, 0.001214, 0.5332, -0.5423, 0.001214, 0.5005, -0.5998, 0.001214, 0.4332, -0.5985, 0.001214, 0.377, -0.6182, 0.001214, 0.3237, -0.6528, 0.001214, 0.2139, -0.5826, 0.001214, 0.13, -0.5635, 0.001214, -0.09216, -0.5665, 0.001214, -0.331, -0.5145, 0.001214, -0.6619, -0.2545, 0.001214, -0.672, 0.2779, 0.001214, -0.2884, 0.5985, 0.001214, 0.1381, 0.5101, 0.001214, 0.4031, 0.3436, 0.001214, 0.5696, 0.3208, 0.001214, 0.6706, 0.3284, 0.001214, 0.764, 0.3504, 0.001214])
_sp.bezier_points.foreach_set('handle_left', [0.8532, -0.1167, 0.001214, 0.6746, -0.162, 0.001171, 0.7048, -0.2833, 0.001171, 0.7535, -0.4636, 0.001171, 0.7047, -0.4932, 0.001171, 0.6376, -0.4976, 0.001159, 0.5995, -0.5309, 0.001149, 0.5624, -0.5354, 0.0006247, 0.5467, -0.5215, 0.0008758, 0.5413, -0.5294, 0.001149, 0.5078, -0.5881, 0.001155, 0.4454, -0.601, 0.001155, 0.3871, -0.6101, 0.001155, 0.3365, -0.6509, 0.001049, 0.222, -0.5842, 0.001146, 0.1489, -0.5652, 0.001169, -0.0733, -0.5683, 0.001169, -0.2509, -0.5513, 0.001208, -0.625, -0.3138, 0.001203, -0.7169, 0.1466, 0.001208, -0.3764, 0.5932, 0.001207, 0.07944, 0.5444, 0.001203, 0.3188, 0.3693, 0.001205, 0.4815, 0.3208, 0.001181, 0.5833, 0.316, 0.001189, 0.73, 0.3414, 0.001193])
_sp.bezier_points.foreach_set('handle_right', [0.8042, -0.1197, 0.001214, 0.654, -0.2138, 0.001262, 0.7251, -0.3508, 0.001245, 0.707, -0.4966, 0.00126, 0.6634, -0.4885, 0.001317, 0.6084, -0.517, 0.001317, 0.5685, -0.5371, 0.001317, 0.5528, -0.5342, 0.001381, 0.5404, -0.5278, 0.001455, 0.5229, -0.5586, 0.001297, 0.4911, -0.6147, 0.001289, 0.4159, -0.595, 0.001297, 0.3634, -0.6293, 0.001294, 0.3175, -0.6537, 0.001294, 0.199, -0.5795, 0.00134, 0.1069, -0.5613, 0.001269, -0.1153, -0.5644, 0.001269, -0.484, -0.4441, 0.001226, -0.7126, -0.1732, 0.001229, -0.6157, 0.4426, 0.001222, -0.1491, 0.6067, 0.001226, 0.2208, 0.4618, 0.001229, 0.507, 0.3119, 0.001226, 0.6008, 0.3209, 0.001226, 0.7117, 0.3343, 0.001226, 0.8116, 0.363, 0.001244])
for _p, _l, _r in zip(_sp.bezier_points, ['ALIGNED', 'ALIGNED', 'ALIGNED', 'ALIGNED', 'ALIGNED', 'ALIGNED', 'ALIGNED', 'ALIGNED', 'ALIGNED', 'ALIGNED', 'ALIGNED', 'ALIGNED', 'ALIGNED', 'ALIGNED', 'ALIGNED', 'ALIGNED', 'ALIGNED', 'ALIGNED', 'ALIGNED', 'ALIGNED', 'ALIGNED', 'ALIGNED', 'ALIGNED', 'ALIGNED', 'ALIGNED', 'ALIGNED'], ['ALIGNED', 'ALIGNED', 'ALIGNED', 'ALIGNED', 'ALIGNED', 'ALIGNED', 'ALIGNED', 'ALIGNED', 'ALIGNED', 'ALIGNED', 'ALIGNED', 'ALIGNED', 'ALIGNED', 'ALIGNED', 'ALIGNED', 'ALIGNED', 'ALIGNED', 'ALIGNED', 'ALIGNED', 'ALIGNED', 'ALIGNED', 'ALIGNED', 'ALIGNED', 'ALIGNED', 'ALIGNED', 'ALIGNED']): _p.handle_left_type = _l; _p.handle_right_type = _r
_sp.order_u = 0
_sp.order_v = 0
_sp = cu_beziercurve.splines.new('BEZIER'); _sp.bezier_points.add(2)
_sp.bezier_points.foreach_set('co', [0.238, 0.007624, -0.4407, 0.3032, 0.02662, -0.4168, 0.1918, 0.1366, -0.4576])
_sp.bezier_points.foreach_set('handle_left', [0.2045, 0.01168, -0.4533, 0.3179, -0.007113, -0.4114, 0.2126, 0.1166, -0.45])
_sp.bezier_points.foreach_set('handle_right', [0.2859, 0.001806, -0.4226, 0.2855, 0.06708, -0.4232, 0.161, 0.1662, -0.4688])
for _p, _l, _r in zip(_sp.bezier_points, ['ALIGNED', 'ALIGNED', 'ALIGNED'], ['ALIGNED', 'ALIGNED', 'ALIGNED']): _p.handle_left_type = _l; _p.handle_right_type = _r
_sp.order_u = 0
_sp.order_v = 0
_sp = cu_beziercurve.splines.new('BEZIER'); _sp.bezier_points.add(7)
_sp.bezier_points.foreach_set('co', [0.1918, 0.1366, -0.4576, 0.09331, 0.173, -0.4936, 0.01016, 0.1571, -0.5223, -0.03417, 0.08778, -0.5393, -0.004281, 0.02757, -0.5294, 0.05524, 0.003334, -0.5076, 0.1213, 0.001936, -0.4834, 0.2388, -0.01752, -0.4404])
_sp.bezier_points.foreach_set('handle_left', [0.2126, 0.1166, -0.45, 0.1214, 0.1736, -0.4834, 0.03734, 0.1729, -0.5124, -0.03629, 0.1252, -0.5407, -0.02269, 0.04807, -0.5362, 0.03332, 0.007526, -0.5156, 0.09941, 0.006128, -0.4914, 0.2169, -0.01333, -0.4484])
_sp.bezier_points.foreach_set('handle_right', [0.161, 0.1662, -0.4688, 0.0595, 0.1723, -0.506, -0.01836, 0.1405, -0.5327, -0.03224, 0.05379, -0.538, 0.01609, 0.004882, -0.5219, 0.08425, -0.002215, -0.4969, 0.1503, -0.003613, -0.4727, 0.2678, -0.02307, -0.4297])
for _p, _l, _r in zip(_sp.bezier_points, ['ALIGNED', 'ALIGNED', 'ALIGNED', 'ALIGNED', 'ALIGNED', 'ALIGNED', 'ALIGNED', 'ALIGNED'], ['ALIGNED', 'ALIGNED', 'ALIGNED', 'ALIGNED', 'ALIGNED', 'ALIGNED', 'ALIGNED', 'ALIGNED']): _p.handle_left_type = _l; _p.handle_right_type = _r
_sp.order_u = 0
_sp.order_v = 0
_sp = cu_beziercurve.splines.new('BEZIER'); _sp.bezier_points.add(4)
_sp.bezier_points.foreach_set('co', [0.3989, -0.04511, -0.3935, 0.5098, -0.06978, -0.3448, 0.5801, -0.1417, -0.264, 0.6538, -0.2697, -0.1647, 0.7265, -0.4541, 0.002152])
_sp.bezier_points.foreach_set('handle_left', [0.3735, -0.041, -0.4017, 0.4935, -0.05639, -0.3566, 0.5703, -0.1267, -0.2774, 0.6431, -0.2531, -0.1806, 0.7369, -0.4381, -0.06115])
_sp.bezier_points.foreach_set('handle_right', [0.438, -0.05143, -0.381, 0.5401, -0.09472, -0.3229, 0.599, -0.1706, -0.2381, 0.6702, -0.295, -0.1404, 0.7204, -0.4637, 0.03993])
for _p, _l, _r in zip(_sp.bezier_points, ['ALIGNED', 'ALIGNED', 'ALIGNED', 'ALIGNED', 'ALIGNED'], ['ALIGNED', 'ALIGNED', 'ALIGNED', 'ALIGNED', 'ALIGNED']): _p.handle_left_type = _l; _p.handle_right_type = _r
_sp.order_u = 0
_sp.order_v = 0
_sp = cu_beziercurve.splines.new('BEZIER'); _sp.bezier_points.add(8)
_sp.bezier_points.foreach_set('co', [0.1976, 0.04384, -0.4481, 0.234, 0.04662, -0.4311, 0.2169, 0.08873, -0.4474, 0.1449, 0.1358, -0.4782, 0.07366, 0.1422, -0.5075, 0.01492, 0.1052, -0.5183, 0.01734, 0.06107, -0.5183, 0.08784, 0.04409, -0.4955, 0.1293, 0.0618, -0.4741])
_sp.bezier_points.foreach_set('handle_left', [0.1776, 0.05326, -0.4679, 0.2159, 0.04316, -0.4494, 0.2343, 0.07481, -0.4496, 0.1687, 0.133, -0.4854, 0.09118, 0.1491, -0.5111, 0.02911, 0.1254, -0.5211, 0.006004, 0.08418, -0.5317, 0.07086, 0.03427, -0.5181, 0.1072, 0.0592, -0.492])
_sp.bezier_points.foreach_set('handle_right', [0.2177, 0.03436, -0.4283, 0.2558, 0.0508, -0.4089, 0.1943, 0.1067, -0.4445, 0.1296, 0.1376, -0.4736, 0.05069, 0.133, -0.5028, -0.003042, 0.07972, -0.5147, 0.02961, 0.03607, -0.5038, 0.1023, 0.05244, -0.4762, 0.1536, 0.06466, -0.4545])
for _p, _l, _r in zip(_sp.bezier_points, ['ALIGNED', 'ALIGNED', 'ALIGNED', 'ALIGNED', 'ALIGNED', 'ALIGNED', 'ALIGNED', 'ALIGNED', 'ALIGNED'], ['ALIGNED', 'ALIGNED', 'ALIGNED', 'ALIGNED', 'ALIGNED', 'ALIGNED', 'ALIGNED', 'ALIGNED', 'ALIGNED']): _p.handle_left_type = _l; _p.handle_right_type = _r
_sp.order_u = 0
_sp.order_v = 0
_sp = cu_beziercurve.splines.new('BEZIER'); _sp.bezier_points.add(1)
_sp.bezier_points.foreach_set('co', [0.3026, -0.5484, -0.05153, 0.4613, -0.4414, -0.1505])
_sp.bezier_points.foreach_set('handle_left', [0.2902, -0.5519, -0.04993, 0.4685, -0.4356, -0.1596])
_sp.bezier_points.foreach_set('handle_right', [0.3287, -0.541, -0.0549, 0.4476, -0.4524, -0.1331])
for _p, _l, _r in zip(_sp.bezier_points, ['ALIGNED', 'ALIGNED'], ['ALIGNED', 'ALIGNED']): _p.handle_left_type = _l; _p.handle_right_type = _r
_sp.order_u = 0
_sp.order_v = 0
_sp = cu_beziercurve.splines.new('BEZIER'); _sp.bezier_points.add(3)
_sp.bezier_points.foreach_set('co', [0.2578, -0.5725, -0.00958, 0.3285, -0.5725, -0.03355, 0.3587, -0.5826, -0.01873, 0.3628, -0.6327, 0.002107])
_sp.bezier_points.foreach_set('handle_left', [0.2431, -0.5761, -0.007941, 0.3159, -0.5704, -0.03153, 0.3481, -0.5794, -0.02554, 0.3633, -0.6295, -0.005368])
_sp.bezier_points.foreach_set('handle_right', [0.2836, -0.5662, -0.01245, 0.3491, -0.576, -0.03684, 0.3681, -0.5854, -0.01267, 0.362, -0.6372, 0.01271])
for _p, _l, _r in zip(_sp.bezier_points, ['ALIGNED', 'ALIGNED', 'ALIGNED', 'ALIGNED'], ['ALIGNED', 'ALIGNED', 'ALIGNED', 'ALIGNED']): _p.handle_left_type = _l; _p.handle_right_type = _r
_sp.order_u = 0
_sp.order_v = 0
_sp = cu_beziercurve.splines.new('BEZIER'); _sp.bezier_points.add(5)
_sp.bezier_points.foreach_set('co', [-0.02219, -0.02739, -0.4673, -0.166, -0.02739, -0.4687, -0.3864, -0.02739, -0.4544, -0.5263, -0.02739, -0.4086, -0.6632, -0.02739, -0.2655, -0.7084, -0.02739, 0.009758])
_sp.bezier_points.foreach_set('handle_left', [0.01721, -0.02722, -0.4658, -0.1266, -0.02915, -0.4682, -0.3365, -0.02915, -0.4597, -0.4802, -0.02915, -0.433, -0.6334, -0.02915, -0.3091, -0.7084, -0.02915, -0.05779])
_sp.bezier_points.foreach_set('handle_right', [-0.07945, -0.02765, -0.4695, -0.2232, -0.02484, -0.4695, -0.4434, -0.02539, -0.4484, -0.5769, -0.02546, -0.3818, -0.6955, -0.02549, -0.2182, -0.7085, -0.0259, 0.06705])
for _p, _l, _r in zip(_sp.bezier_points, ['ALIGNED', 'ALIGNED', 'ALIGNED', 'ALIGNED', 'ALIGNED', 'ALIGNED'], ['ALIGNED', 'ALIGNED', 'ALIGNED', 'ALIGNED', 'ALIGNED', 'ALIGNED']): _p.handle_left_type = _l; _p.handle_right_type = _r
_sp.order_u = 0
_sp.order_v = 0
_sp = cu_beziercurve.splines.new('BEZIER'); _sp.bezier_points.add(0)
_sp.bezier_points.foreach_set('co', [-0.09216, -0.5665, 0.001214])
_sp.bezier_points.foreach_set('handle_left', [-0.0733, -0.5683, 0.001169])
_sp.bezier_points.foreach_set('handle_right', [-0.1153, -0.5644, 0.001269])
for _p, _l, _r in zip(_sp.bezier_points, ['ALIGNED'], ['ALIGNED']): _p.handle_left_type = _l; _p.handle_right_type = _r
_sp.order_u = 0
_sp.order_v = 0
_sp = cu_beziercurve.splines.new('BEZIER'); _sp.bezier_points.add(2)
_sp.bezier_points.foreach_set('co', [0.05972, -0.4887, -0.1048, 0.009744, -0.4231, -0.2313, 0.03154, -0.3015, -0.3956])
_sp.bezier_points.foreach_set('handle_left', [0.07048, -0.4984, -0.09258, 0.01095, -0.4296, -0.2136, 0.02359, -0.3174, -0.386])
_sp.bezier_points.foreach_set('handle_right', [0.04796, -0.4781, -0.1181, 0.007111, -0.4089, -0.2701, 0.04099, -0.2826, -0.4071])
for _p, _l, _r in zip(_sp.bezier_points, ['ALIGNED', 'ALIGNED', 'ALIGNED'], ['ALIGNED', 'ALIGNED', 'ALIGNED']): _p.handle_left_type = _l; _p.handle_right_type = _r
_sp.order_u = 0
_sp.order_v = 0
_sp = cu_beziercurve.splines.new('BEZIER'); _sp.bezier_points.add(4)
_sp.bezier_points.foreach_set('co', [0.04446, -0.4761, -0.1365, 0.1473, -0.4587, -0.1603, 0.1649, -0.4277, -0.2249, 0.1225, -0.3747, -0.3187, 0.02554, -0.3206, -0.3553])
_sp.bezier_points.foreach_set('handle_left', [0.03401, -0.4774, -0.1372, 0.1387, -0.4679, -0.1496, 0.1645, -0.4374, -0.2127, 0.1343, -0.3827, -0.3085, 0.04372, -0.3176, -0.3507])
_sp.bezier_points.foreach_set('handle_right', [0.06651, -0.4732, -0.1352, 0.1564, -0.449, -0.1717, 0.1655, -0.4139, -0.2423, 0.1081, -0.3651, -0.331, 0.004814, -0.3239, -0.3605])
for _p, _l, _r in zip(_sp.bezier_points, ['ALIGNED', 'ALIGNED', 'ALIGNED', 'ALIGNED', 'ALIGNED'], ['ALIGNED', 'ALIGNED', 'ALIGNED', 'ALIGNED', 'ALIGNED']): _p.handle_left_type = _l; _p.handle_right_type = _r
_sp.order_u = 0
_sp.order_v = 0
_sp = cu_beziercurve.splines.new('BEZIER'); _sp.bezier_points.add(7)
_sp.bezier_points.foreach_set('co', [0.03655, -0.46, -0.1606, 0.08578, -0.461, -0.1619, 0.1303, -0.46, -0.1759, 0.1595, -0.4421, -0.1952, 0.1573, -0.4072, -0.2471, 0.1316, -0.3974, -0.2836, 0.08245, -0.3835, -0.2963, 0.01127, -0.3822, -0.2989])
_sp.bezier_points.foreach_set('handle_left', [0.01845, -0.4594, -0.1605, 0.07579, -0.4608, -0.1612, 0.1218, -0.4614, -0.1728, 0.1525, -0.4502, -0.1844, 0.1594, -0.4093, -0.2389, 0.1457, -0.403, -0.2791, 0.09873, -0.3849, -0.2961, 0.0008179, -0.3836, -0.2996])
_sp.bezier_points.foreach_set('handle_right', [0.05775, -0.4607, -0.1607, 0.1075, -0.4613, -0.1633, 0.1511, -0.4567, -0.1833, 0.1704, -0.4294, -0.2119, 0.152, -0.4017, -0.2682, 0.1134, -0.3903, -0.2895, 0.06025, -0.3817, -0.2965, 0.03331, -0.3794, -0.2976])
for _p, _l, _r in zip(_sp.bezier_points, ['ALIGNED', 'ALIGNED', 'ALIGNED', 'ALIGNED', 'ALIGNED', 'ALIGNED', 'ALIGNED', 'ALIGNED'], ['ALIGNED', 'ALIGNED', 'ALIGNED', 'ALIGNED', 'ALIGNED', 'ALIGNED', 'ALIGNED', 'ALIGNED']): _p.handle_left_type = _l; _p.handle_right_type = _r
_sp.order_u = 0
_sp.order_v = 0
_sp = cu_beziercurve.splines.new('BEZIER'); _sp.bezier_points.add(6)
_sp.bezier_points.foreach_set('co', [-0.2374, -0.5414, 0.001214, -0.2529, -0.3439, -0.3475, -0.2505, -0.1044, -0.4654, -0.2465, 0.08391, -0.4689, -0.2447, 0.2939, -0.4223, -0.2413, 0.4969, -0.2768, -0.2413, 0.6185, 0.001248])
_sp.bezier_points.foreach_set('handle_left', [-0.2246, -0.5297, 0.1003, -0.255, -0.432, -0.272, -0.2526, -0.193, -0.4614, -0.2485, -0.004203, -0.4689, -0.2474, 0.2134, -0.458, -0.2331, 0.4418, -0.3436, -0.2441, 0.6162, -0.08681])
_sp.bezier_points.foreach_set('handle_right', [-0.2614, -0.5633, -0.1843, -0.2505, -0.2404, -0.4362, -0.2473, 0.03181, -0.4715, -0.2433, 0.2202, -0.4689, -0.2416, 0.3903, -0.3795, -0.2547, 0.5874, -0.1671, -0.2381, 0.6211, 0.09917])
for _p, _l, _r in zip(_sp.bezier_points, ['ALIGNED', 'ALIGNED', 'ALIGNED', 'ALIGNED', 'ALIGNED', 'ALIGNED', 'ALIGNED'], ['ALIGNED', 'ALIGNED', 'ALIGNED', 'ALIGNED', 'ALIGNED', 'ALIGNED', 'ALIGNED']): _p.handle_left_type = _l; _p.handle_right_type = _r
_sp.order_u = 0
_sp.order_v = 0
_sp = cu_beziercurve.splines.new('BEZIER'); _sp.bezier_points.add(4)
_sp.bezier_points.foreach_set('co', [0.7284, -0.1453, 0.001214, 0.7083, -0.06647, -0.137, 0.6941, 0.09301, -0.1696, 0.669, 0.2527, -0.1289, 0.6648, 0.3318, 0.001214])
_sp.bezier_points.foreach_set('handle_left', [0.7323, -0.1507, 0.02983, 0.7067, -0.08782, -0.1169, 0.6998, 0.06419, -0.1695, 0.674, 0.2302, -0.1471, 0.6671, 0.329, -0.04913])
_sp.bezier_points.foreach_set('handle_right', [0.7196, -0.1329, -0.06471, 0.7104, -0.03876, -0.1631, 0.6861, 0.1337, -0.1698, 0.6619, 0.285, -0.1028, 0.6631, 0.3339, 0.03854])
for _p, _l, _r in zip(_sp.bezier_points, ['ALIGNED', 'ALIGNED', 'ALIGNED', 'ALIGNED', 'ALIGNED'], ['ALIGNED', 'ALIGNED', 'ALIGNED', 'ALIGNED', 'ALIGNED']): _p.handle_left_type = _l; _p.handle_right_type = _r
_sp.order_u = 0
_sp.order_v = 0
_sp = cu_beziercurve.splines.new('BEZIER'); _sp.bezier_points.add(1)
_sp.bezier_points.foreach_set('co', [0.5376, -0.479, -0.0865, 0.5456, -0.5237, 0.001246])
_sp.bezier_points.foreach_set('handle_left', [0.5363, -0.462, -0.09812, 0.5455, -0.526, -0.01707])
_sp.bezier_points.foreach_set('handle_right', [0.539, -0.4966, -0.07445, 0.5456, -0.5212, 0.02045])
for _p, _l, _r in zip(_sp.bezier_points, ['ALIGNED', 'ALIGNED'], ['ALIGNED', 'ALIGNED']): _p.handle_left_type = _l; _p.handle_right_type = _r
_sp.order_u = 0
_sp.order_v = 0
_sp = cu_beziercurve.splines.new('BEZIER'); _sp.bezier_points.add(1)
_sp.bezier_points.foreach_set('co', [0.5376, -0.479, -0.0865, 0.5456, -0.5237, 0.001246])
_sp.bezier_points.foreach_set('handle_left', [0.5363, -0.462, -0.09812, 0.5455, -0.526, -0.01707])
_sp.bezier_points.foreach_set('handle_right', [0.539, -0.4966, -0.07445, 0.5456, -0.5212, 0.02045])
for _p, _l, _r in zip(_sp.bezier_points, ['ALIGNED', 'ALIGNED'], ['ALIGNED', 'ALIGNED']): _p.handle_left_type = _l; _p.handle_right_type = _r
_sp.order_u = 0
_sp.order_v = 0
_sp = cu_beziercurve.splines.new('BEZIER'); _sp.bezier_points.add(4)
_sp.bezier_points.foreach_set('co', [0.7284, -0.1453, 0.001214, 0.7083, -0.06647, -0.137, 0.6941, 0.09301, -0.1696, 0.669, 0.2527, -0.1289, 0.6648, 0.3318, 0.001214])
_sp.bezier_points.foreach_set('handle_left', [0.7323, -0.1507, 0.02983, 0.7067, -0.08782, -0.1169, 0.6998, 0.06419, -0.1695, 0.674, 0.2302, -0.1471, 0.6671, 0.329, -0.04913])
_sp.bezier_points.foreach_set('handle_right', [0.7196, -0.1329, -0.06471, 0.7104, -0.03876, -0.1631, 0.6861, 0.1337, -0.1698, 0.6619, 0.285, -0.1028, 0.6631, 0.3339, 0.03854])
for _p, _l, _r in zip(_sp.bezier_points, ['ALIGNED', 'ALIGNED', 'ALIGNED', 'ALIGNED', 'ALIGNED'], ['ALIGNED', 'ALIGNED', 'ALIGNED', 'ALIGNED', 'ALIGNED']): _p.handle_left_type = _l; _p.handle_right_type = _r
_sp.order_u = 0
_sp.order_v = 0
_sp = cu_beziercurve.splines.new('BEZIER'); _sp.bezier_points.add(5)
_sp.bezier_points.foreach_set('co', [-0.2529, -0.3439, -0.3475, -0.2505, -0.1044, -0.4654, -0.2465, 0.08391, -0.4689, -0.2447, 0.2939, -0.4223, -0.2413, 0.4969, -0.2768, -0.2413, 0.6185, 0.001248])
_sp.bezier_points.foreach_set('handle_left', [-0.255, -0.432, -0.272, -0.2526, -0.1925, -0.4641, -0.2485, -0.004203, -0.4689, -0.2474, 0.2134, -0.458, -0.2331, 0.4418, -0.3436, -0.2441, 0.6162, -0.08681])
_sp.bezier_points.foreach_set('handle_right', [-0.2505, -0.2404, -0.4362, -0.2473, 0.03193, -0.4673, -0.2433, 0.2202, -0.4689, -0.2416, 0.3903, -0.3795, -0.2547, 0.5874, -0.1671, -0.2381, 0.6211, 0.09917])
for _p, _l, _r in zip(_sp.bezier_points, ['ALIGNED', 'ALIGNED', 'ALIGNED', 'ALIGNED', 'ALIGNED', 'ALIGNED'], ['ALIGNED', 'ALIGNED', 'ALIGNED', 'ALIGNED', 'ALIGNED', 'ALIGNED']): _p.handle_left_type = _l; _p.handle_right_type = _r
_sp.order_u = 0
_sp.order_v = 0
_sp = cu_beziercurve.splines.new('BEZIER'); _sp.bezier_points.add(7)
_sp.bezier_points.foreach_set('co', [0.03655, -0.46, -0.1606, 0.08578, -0.461, -0.1619, 0.1303, -0.46, -0.1759, 0.1595, -0.4421, -0.1952, 0.1573, -0.4072, -0.2471, 0.1316, -0.3974, -0.2836, 0.08245, -0.3835, -0.2963, 0.01127, -0.3822, -0.2989])
_sp.bezier_points.foreach_set('handle_left', [0.01845, -0.4594, -0.1605, 0.07579, -0.4608, -0.1612, 0.1218, -0.4614, -0.1728, 0.1525, -0.4502, -0.1844, 0.1594, -0.4093, -0.2389, 0.1457, -0.403, -0.2791, 0.09873, -0.3849, -0.2961, 0.0008179, -0.3836, -0.2996])
_sp.bezier_points.foreach_set('handle_right', [0.05775, -0.4607, -0.1607, 0.1075, -0.4613, -0.1633, 0.1511, -0.4567, -0.1833, 0.1704, -0.4294, -0.2119, 0.152, -0.4017, -0.2682, 0.1134, -0.3903, -0.2895, 0.06025, -0.3817, -0.2965, 0.03331, -0.3794, -0.2976])
for _p, _l, _r in zip(_sp.bezier_points, ['ALIGNED', 'ALIGNED', 'ALIGNED', 'ALIGNED', 'ALIGNED', 'ALIGNED', 'ALIGNED', 'ALIGNED'], ['ALIGNED', 'ALIGNED', 'ALIGNED', 'ALIGNED', 'ALIGNED', 'ALIGNED', 'ALIGNED', 'ALIGNED']): _p.handle_left_type = _l; _p.handle_right_type = _r
_sp.order_u = 0
_sp.order_v = 0
_sp = cu_beziercurve.splines.new('BEZIER'); _sp.bezier_points.add(4)
_sp.bezier_points.foreach_set('co', [0.04446, -0.4761, -0.1365, 0.1473, -0.4587, -0.1603, 0.1649, -0.4277, -0.2249, 0.1225, -0.3747, -0.3187, 0.02554, -0.3206, -0.3553])
_sp.bezier_points.foreach_set('handle_left', [0.03401, -0.4774, -0.1372, 0.1387, -0.4679, -0.1496, 0.1645, -0.4374, -0.2127, 0.1343, -0.3827, -0.3085, 0.04372, -0.3176, -0.3507])
_sp.bezier_points.foreach_set('handle_right', [0.06651, -0.4732, -0.1352, 0.1564, -0.449, -0.1717, 0.1655, -0.4139, -0.2423, 0.1081, -0.3651, -0.331, 0.004814, -0.3239, -0.3605])
for _p, _l, _r in zip(_sp.bezier_points, ['ALIGNED', 'ALIGNED', 'ALIGNED', 'ALIGNED', 'ALIGNED'], ['ALIGNED', 'ALIGNED', 'ALIGNED', 'ALIGNED', 'ALIGNED']): _p.handle_left_type = _l; _p.handle_right_type = _r
_sp.order_u = 0
_sp.order_v = 0
_sp = cu_beziercurve.splines.new('BEZIER'); _sp.bezier_points.add(2)
_sp.bezier_points.foreach_set('co', [0.05972, -0.4887, -0.1048, 0.009744, -0.4231, -0.2313, 0.03154, -0.3015, -0.3956])
_sp.bezier_points.foreach_set('handle_left', [0.07048, -0.4984, -0.09258, 0.01095, -0.4296, -0.2136, 0.02359, -0.3174, -0.386])
_sp.bezier_points.foreach_set('handle_right', [0.04796, -0.4781, -0.1181, 0.007111, -0.4089, -0.2701, 0.04099, -0.2826, -0.4071])
for _p, _l, _r in zip(_sp.bezier_points, ['ALIGNED', 'ALIGNED', 'ALIGNED'], ['ALIGNED', 'ALIGNED', 'ALIGNED']): _p.handle_left_type = _l; _p.handle_right_type = _r
_sp.order_u = 0
_sp.order_v = 0
_sp = cu_beziercurve.splines.new('BEZIER'); _sp.bezier_points.add(0)
_sp.bezier_points.foreach_set('co', [-0.09216, -0.5665, 0.001214])
_sp.bezier_points.foreach_set('handle_left', [-0.0733, -0.5683, 0.001169])
_sp.bezier_points.foreach_set('handle_right', [-0.1153, -0.5644, 0.001269])
for _p, _l, _r in zip(_sp.bezier_points, ['ALIGNED'], ['ALIGNED']): _p.handle_left_type = _l; _p.handle_right_type = _r
_sp.order_u = 0
_sp.order_v = 0
_sp = cu_beziercurve.splines.new('BEZIER'); _sp.bezier_points.add(5)
_sp.bezier_points.foreach_set('co', [-0.02219, -0.02739, -0.4673, -0.166, -0.02739, -0.4687, -0.3864, -0.02739, -0.4544, -0.5263, -0.02739, -0.4086, -0.6632, -0.02739, -0.2655, -0.7084, -0.02739, 0.009758])
_sp.bezier_points.foreach_set('handle_left', [0.01721, -0.02722, -0.4658, -0.1266, -0.02915, -0.4682, -0.3365, -0.02915, -0.4597, -0.4802, -0.02915, -0.433, -0.6334, -0.02915, -0.3091, -0.7084, -0.02915, -0.05779])
_sp.bezier_points.foreach_set('handle_right', [-0.07945, -0.02765, -0.4695, -0.2232, -0.02484, -0.4695, -0.4434, -0.02539, -0.4484, -0.5769, -0.02546, -0.3818, -0.6955, -0.02549, -0.2182, -0.7085, -0.0259, 0.06705])
for _p, _l, _r in zip(_sp.bezier_points, ['ALIGNED', 'ALIGNED', 'ALIGNED', 'ALIGNED', 'ALIGNED', 'ALIGNED'], ['ALIGNED', 'ALIGNED', 'ALIGNED', 'ALIGNED', 'ALIGNED', 'ALIGNED']): _p.handle_left_type = _l; _p.handle_right_type = _r
_sp.order_u = 0
_sp.order_v = 0
_sp = cu_beziercurve.splines.new('BEZIER'); _sp.bezier_points.add(3)
_sp.bezier_points.foreach_set('co', [0.2578, -0.5725, -0.00958, 0.3285, -0.5725, -0.03355, 0.3587, -0.5826, -0.01873, 0.3628, -0.6327, 0.002107])
_sp.bezier_points.foreach_set('handle_left', [0.2431, -0.5761, -0.007941, 0.3159, -0.5704, -0.03153, 0.3481, -0.5794, -0.02554, 0.3633, -0.6295, -0.005368])
_sp.bezier_points.foreach_set('handle_right', [0.2836, -0.5662, -0.01245, 0.3491, -0.576, -0.03684, 0.3681, -0.5854, -0.01267, 0.362, -0.6372, 0.01271])
for _p, _l, _r in zip(_sp.bezier_points, ['ALIGNED', 'ALIGNED', 'ALIGNED', 'ALIGNED'], ['ALIGNED', 'ALIGNED', 'ALIGNED', 'ALIGNED']): _p.handle_left_type = _l; _p.handle_right_type = _r
_sp.order_u = 0
_sp.order_v = 0
_sp = cu_beziercurve.splines.new('BEZIER'); _sp.bezier_points.add(1)
_sp.bezier_points.foreach_set('co', [0.3026, -0.5484, -0.05153, 0.4613, -0.4414, -0.1505])
_sp.bezier_points.foreach_set('handle_left', [0.2902, -0.5519, -0.04993, 0.4685, -0.4356, -0.1596])
_sp.bezier_points.foreach_set('handle_right', [0.3287, -0.541, -0.0549, 0.4476, -0.4524, -0.1331])
for _p, _l, _r in zip(_sp.bezier_points, ['ALIGNED', 'ALIGNED'], ['ALIGNED', 'ALIGNED']): _p.handle_left_type = _l; _p.handle_right_type = _r
_sp.order_u = 0
_sp.order_v = 0
_sp = cu_beziercurve.splines.new('BEZIER'); _sp.bezier_points.add(8)
_sp.bezier_points.foreach_set('co', [0.1976, 0.04384, -0.4481, 0.234, 0.04662, -0.4311, 0.2169, 0.08873, -0.4474, 0.1449, 0.1358, -0.4782, 0.07366, 0.1422, -0.5075, 0.01492, 0.1052, -0.5183, 0.01734, 0.06107, -0.5183, 0.08784, 0.04409, -0.4955, 0.1293, 0.0618, -0.4741])
_sp.bezier_points.foreach_set('handle_left', [0.1776, 0.05326, -0.4679, 0.2159, 0.04316, -0.4494, 0.2343, 0.07481, -0.4496, 0.1687, 0.133, -0.4854, 0.09118, 0.1491, -0.5111, 0.02911, 0.1254, -0.5211, 0.006004, 0.08418, -0.5317, 0.07086, 0.03427, -0.5181, 0.1072, 0.0592, -0.492])
_sp.bezier_points.foreach_set('handle_right', [0.2177, 0.03436, -0.4283, 0.2558, 0.0508, -0.4089, 0.1943, 0.1067, -0.4445, 0.1296, 0.1376, -0.4736, 0.05069, 0.133, -0.5028, -0.003042, 0.07972, -0.5147, 0.02961, 0.03607, -0.5038, 0.1023, 0.05244, -0.4762, 0.1536, 0.06466, -0.4545])
for _p, _l, _r in zip(_sp.bezier_points, ['ALIGNED', 'ALIGNED', 'ALIGNED', 'ALIGNED', 'ALIGNED', 'ALIGNED', 'ALIGNED', 'ALIGNED', 'ALIGNED'], ['ALIGNED', 'ALIGNED', 'ALIGNED', 'ALIGNED', 'ALIGNED', 'ALIGNED', 'ALIGNED', 'ALIGNED', 'ALIGNED']): _p.handle_left_type = _l; _p.handle_right_type = _r
_sp.order_u = 0
_sp.order_v = 0
_sp = cu_beziercurve.splines.new('BEZIER'); _sp.bezier_points.add(2)
_sp.bezier_points.foreach_set('co', [0.3989, -0.04511, -0.3935, 0.5098, -0.06978, -0.3448, 0.5801, -0.1417, -0.264])
_sp.bezier_points.foreach_set('handle_left', [0.3735, -0.041, -0.4017, 0.4935, -0.05639, -0.3566, 0.5703, -0.1267, -0.2774])
_sp.bezier_points.foreach_set('handle_right', [0.438, -0.05143, -0.381, 0.5401, -0.09472, -0.3229, 0.599, -0.1706, -0.2381])
for _p, _l, _r in zip(_sp.bezier_points, ['ALIGNED', 'ALIGNED', 'ALIGNED'], ['ALIGNED', 'ALIGNED', 'ALIGNED']): _p.handle_left_type = _l; _p.handle_right_type = _r
_sp.order_u = 0
_sp.order_v = 0
_sp = cu_beziercurve.splines.new('BEZIER'); _sp.bezier_points.add(7)
_sp.bezier_points.foreach_set('co', [0.1918, 0.1366, -0.4576, 0.09331, 0.173, -0.4936, 0.01016, 0.1571, -0.5223, -0.03417, 0.08778, -0.5393, -0.004281, 0.02757, -0.5294, 0.05524, 0.003334, -0.5076, 0.1213, 0.001936, -0.4834, 0.2388, -0.01752, -0.4404])
_sp.bezier_points.foreach_set('handle_left', [0.2126, 0.1166, -0.45, 0.1214, 0.1736, -0.4834, 0.03734, 0.1729, -0.5124, -0.03629, 0.1252, -0.5407, -0.02269, 0.04807, -0.5362, 0.03332, 0.007526, -0.5156, 0.09941, 0.006128, -0.4914, 0.2169, -0.01333, -0.4484])
_sp.bezier_points.foreach_set('handle_right', [0.161, 0.1662, -0.4688, 0.0595, 0.1723, -0.506, -0.01836, 0.1405, -0.5327, -0.03224, 0.05379, -0.538, 0.01609, 0.004882, -0.5219, 0.08425, -0.002215, -0.4969, 0.1503, -0.003613, -0.4727, 0.2678, -0.02307, -0.4297])
for _p, _l, _r in zip(_sp.bezier_points, ['ALIGNED', 'ALIGNED', 'ALIGNED', 'ALIGNED', 'ALIGNED', 'ALIGNED', 'ALIGNED', 'ALIGNED'], ['ALIGNED', 'ALIGNED', 'ALIGNED', 'ALIGNED', 'ALIGNED', 'ALIGNED', 'ALIGNED', 'ALIGNED']): _p.handle_left_type = _l; _p.handle_right_type = _r
_sp.order_u = 0
_sp.order_v = 0
_sp = cu_beziercurve.splines.new('BEZIER'); _sp.bezier_points.add(2)
_sp.bezier_points.foreach_set('co', [0.238, 0.007624, -0.4407, 0.3032, 0.02662, -0.4168, 0.1918, 0.1366, -0.4576])
_sp.bezier_points.foreach_set('handle_left', [0.2045, 0.01168, -0.4533, 0.3179, -0.007113, -0.4114, 0.2126, 0.1166, -0.45])
_sp.bezier_points.foreach_set('handle_right', [0.2859, 0.001806, -0.4226, 0.2855, 0.06708, -0.4232, 0.161, 0.1662, -0.4688])
for _p, _l, _r in zip(_sp.bezier_points, ['ALIGNED', 'ALIGNED', 'ALIGNED'], ['ALIGNED', 'ALIGNED', 'ALIGNED']): _p.handle_left_type = _l; _p.handle_right_type = _r
_sp.order_u = 0
_sp.order_v = 0
_sp = cu_beziercurve.splines.new('BEZIER'); _sp.bezier_points.add(26)
_sp.bezier_points.foreach_set('co', [0.8239, -0.1185, 0.001214, 0.6648, -0.1866, 0.001214, 0.7166, -0.3227, 0.001214, 0.7309, -0.4796, 0.001214, 0.6925, -0.4918, 0.001214, 0.6274, -0.5044, 0.001214, 0.5875, -0.5333, 0.001214, 0.555, -0.5344, 0.001214, 0.543, -0.5252, 0.001214, 0.5332, -0.5423, 0.001214, 0.5005, -0.5998, 0.001214, 0.4332, -0.5985, 0.001214, 0.377, -0.6182, 0.001214, 0.3237, -0.6528, 0.001214, 0.3005, -0.6437, 0.001214, 0.2139, -0.5826, 0.001214, 0.13, -0.5635, 0.001214, -0.09216, -0.5665, 0.001214, -0.331, -0.5145, 0.001214, -0.6619, -0.2545, 0.001214, -0.672, 0.2779, 0.001214, -0.2884, 0.5985, 0.001214, 0.1381, 0.5101, 0.001214, 0.4031, 0.3436, 0.001214, 0.5696, 0.3208, 0.001214, 0.6706, 0.3284, 0.001214, 0.764, 0.3504, 0.001214])
_sp.bezier_points.foreach_set('handle_left', [0.8532, -0.1167, 0.001214, 0.6746, -0.162, 0.001171, 0.7048, -0.2833, 0.001171, 0.7535, -0.4636, 0.001171, 0.7047, -0.4932, 0.001171, 0.6376, -0.4976, 0.001159, 0.5995, -0.5309, 0.001149, 0.5624, -0.5354, 0.0006247, 0.5467, -0.5215, 0.0008758, 0.5413, -0.5294, 0.001149, 0.5078, -0.5881, 0.001155, 0.4454, -0.601, 0.001155, 0.3871, -0.6101, 0.001155, 0.3365, -0.6509, 0.001049, 0.3061, -0.6498, 0.001075, 0.222, -0.5842, 0.001146, 0.1489, -0.5652, 0.001169, -0.0733, -0.5683, 0.001169, -0.2509, -0.5513, 0.001208, -0.625, -0.3138, 0.001203, -0.7169, 0.1466, 0.001208, -0.3764, 0.5932, 0.001207, 0.07944, 0.5444, 0.001203, 0.3188, 0.3693, 0.001205, 0.4815, 0.3208, 0.001181, 0.5833, 0.316, 0.001189, 0.73, 0.3414, 0.001193])
_sp.bezier_points.foreach_set('handle_right', [0.8042, -0.1197, 0.001214, 0.654, -0.2138, 0.001262, 0.7251, -0.3508, 0.001245, 0.707, -0.4966, 0.00126, 0.6634, -0.4885, 0.001317, 0.6084, -0.517, 0.001317, 0.5685, -0.5371, 0.001317, 0.5528, -0.5342, 0.001381, 0.5404, -0.5278, 0.001455, 0.5229, -0.5586, 0.001297, 0.4911, -0.6147, 0.001289, 0.4159, -0.595, 0.001297, 0.3634, -0.6293, 0.001294, 0.3175, -0.6537, 0.001294, 0.2954, -0.6382, 0.00134, 0.199, -0.5795, 0.00134, 0.1069, -0.5613, 0.001269, -0.1153, -0.5644, 0.001269, -0.484, -0.4441, 0.001226, -0.7126, -0.1732, 0.001229, -0.6157, 0.4426, 0.001222, -0.1491, 0.6067, 0.001226, 0.2208, 0.4618, 0.001229, 0.507, 0.3119, 0.001226, 0.6008, 0.3209, 0.001226, 0.7117, 0.3343, 0.001226, 0.8116, 0.363, 0.001244])
for _p, _l, _r in zip(_sp.bezier_points, ['ALIGNED', 'ALIGNED', 'ALIGNED', 'ALIGNED', 'ALIGNED', 'ALIGNED', 'ALIGNED', 'ALIGNED', 'ALIGNED', 'ALIGNED', 'ALIGNED', 'ALIGNED', 'ALIGNED', 'ALIGNED', 'ALIGNED', 'ALIGNED', 'ALIGNED', 'ALIGNED', 'ALIGNED', 'ALIGNED', 'ALIGNED', 'ALIGNED', 'ALIGNED', 'ALIGNED', 'ALIGNED', 'ALIGNED', 'ALIGNED'], ['ALIGNED', 'ALIGNED', 'ALIGNED', 'ALIGNED', 'ALIGNED', 'ALIGNED', 'ALIGNED', 'ALIGNED', 'ALIGNED', 'ALIGNED', 'ALIGNED', 'ALIGNED', 'ALIGNED', 'ALIGNED', 'ALIGNED', 'ALIGNED', 'ALIGNED', 'ALIGNED', 'ALIGNED', 'ALIGNED', 'ALIGNED', 'ALIGNED', 'ALIGNED', 'ALIGNED', 'ALIGNED', 'ALIGNED', 'ALIGNED']): _p.handle_left_type = _l; _p.handle_right_type = _r
_sp.order_u = 0
_sp.order_v = 0
cu_beziercurve.use_path = True
cu_beziercurve.use_path_clamp = True
cu_beziercurve.bevel_resolution = 0
cu_beziercurve.fill_mode = 'HALF'

# ---- objects
ob_center = bpy.data.objects.new('Center', None)
ob_plane = bpy.data.objects.new('Plane', me_plane)
ob_beziercurve = bpy.data.objects.new('BezierCurve', cu_beziercurve)
ob_lamp = bpy.data.objects.new('Lamp', light_lamp)
ob_camera = bpy.data.objects.new('Camera', cam_camera)

# ---- transforms, parenting, visibility, modifiers, constraints
ob_center.location = (0.002284, -0.000991, -0.0006348)
ob_center.empty_image_offset = (0.0, 0.0)
ob_center.lineart.crease_threshold = 0.0
ob_plane.location = (0.2485, 0.001577, -0.09477)
ob_plane.rotation_euler = (1.571, -0.0, 0.0)
ob_plane.scale = (0.1005, 0.1005, 0.1005)
ob_plane.lineart.crease_threshold = 0.0
_m = ob_plane.modifiers.new('Mirror', 'MIRROR')
_m.mirror_object = ob_center
ob_beziercurve.location = (0.0023, 0.001196, -0.00101)
ob_beziercurve.rotation_euler = (-0.0, 1.571, 0.0)
ob_beziercurve.hide_viewport = True
ob_beziercurve.hide_select = True
ob_beziercurve.lineart.crease_threshold = 0.0
ob_lamp.location = (2.168, -2.97, -0.3901)
ob_lamp.rotation_euler = (6.477, 1.077, -1.08)
ob_lamp.lock_rotations_4d = False
ob_lamp.empty_display_type = 'ARROWS'
ob_lamp.color = (0.0, 0.0, 0.0, 0.0)
ob_lamp.lineart.crease_threshold = 0.0
ob_camera.location = (7.481, -6.508, 5.344)
ob_camera.rotation_euler = (1.109, 0.01082, 0.8149)
ob_camera.lock_rotations_4d = False
ob_camera.empty_display_type = 'ARROWS'
ob_camera.color = (0.0, 0.0, 0.0, 0.0)
ob_camera.display_type = 'WIRE'
ob_camera.lineart.crease_threshold = 0.0

# ---- collection membership
col_collection_1.objects.link(ob_center)
col_collection_1.objects.link(ob_plane)
col_collection_1.objects.link(ob_beziercurve)
col_collection_1.objects.link(ob_lamp)
col_collection_1.objects.link(ob_camera)

# ---- scene / render settings (as saved in the file)
scene.camera = ob_camera
scene.frame_start = 1; scene.frame_end = 250; scene.frame_set(50)
scene.render.engine = 'CYCLES'
scene.render.image_settings.color_mode = 'RGB'
scene.render.image_settings.compression = 90
scene.render.resolution_percentage = 50
scene.render.dither_intensity = 0.0
scene.render.bake_margin = 2
scene.cycles.use_denoising = False
scene.cycles.samples = 10
scene.cycles.sampling_pattern = 'TABULATED_SOBOL'
scene.cycles.light_sampling_threshold = 0.0
scene.cycles.use_adaptive_sampling = False
scene.cycles.use_light_tree = False
scene.cycles.blur_glossy = 0.0
scene.cycles.volume_bounces = 1
scene.cycles.pixel_filter_type = 'GAUSSIAN'
scene.cycles.sample_clamp_indirect = 0.0
scene.view_settings.view_transform = 'Standard'
bpy.context.view_layer.update()
